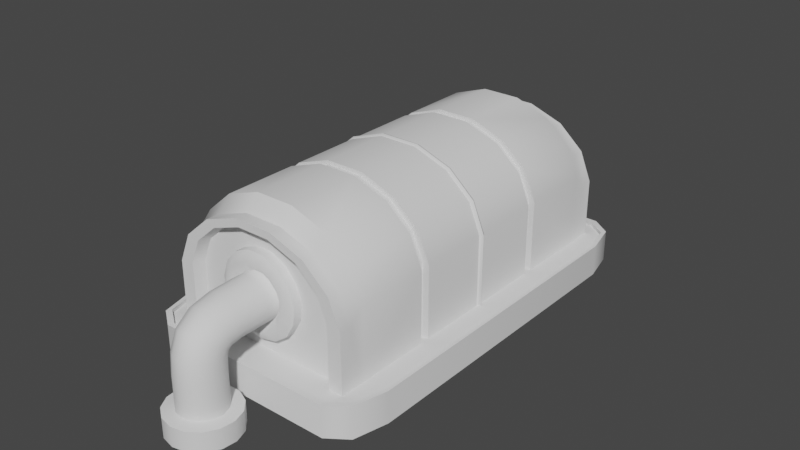 # Source: machine.blend  (saved by Blender 3.0.42; exported with 4.5.12 LTS)
import bpy
from mathutils import Matrix  # noqa: F401  (used for matrix-valued properties, if any)

bpy.ops.wm.read_factory_settings(use_empty=True)
scene = bpy.context.scene
scene.name = 'Scene'

# ---- collections
col_collection = bpy.data.collections.new('Collection'); scene.collection.children.link(col_collection)

# ---- node groups
ng_auto_smooth = bpy.data.node_groups.new('Auto Smooth', 'GeometryNodeTree')
_s = ng_auto_smooth.interface.new_socket(name='Geometry', in_out='OUTPUT', socket_type='NodeSocketGeometry')
_s = ng_auto_smooth.interface.new_socket(name='Geometry', in_out='INPUT', socket_type='NodeSocketGeometry')
_s = ng_auto_smooth.interface.new_socket(name='Angle', in_out='INPUT', socket_type='NodeSocketFloat')
_s.subtype = 'ANGLE'
_s.min_value = 0.0
_s.max_value = 3.142
ng_auto_smooth.is_modifier = True
_N = ng_auto_smooth.nodes; _L = ng_auto_smooth.links
n0 = _N.new('NodeGroupOutput'); n0.name = 'Group Output'; n0.location = (480, -100)
n1 = _N.new('NodeGroupInput'); n1.name = 'Group Input'; n1.location = (-420, -300)
n2 = _N.new('NodeGroupInput'); n2.name = 'Group Input.001'; n2.location = (-60, -100)
n3 = _N.new('GeometryNodeSetShadeSmooth'); n3.name = 'Set Shade Smooth'; n3.location = (120, -100)
n3.domain = 'EDGE'
n4 = _N.new('GeometryNodeSetShadeSmooth'); n4.name = 'Set Shade Smooth.001'; n4.location = (300, -100)
n5 = _N.new('GeometryNodeInputMeshEdgeAngle'); n5.name = 'Edge Angle'; n5.location = (-420, -220)
n6 = _N.new('GeometryNodeInputEdgeSmooth'); n6.name = 'Is Edge Smooth'; n6.location = (-60, -160)
n7 = _N.new('GeometryNodeInputShadeSmooth'); n7.name = 'Is Face Smooth'; n7.location = (-240, -340)
n8 = _N.new('FunctionNodeBooleanMath'); n8.name = 'Boolean Math'; n8.location = (-60, -220)
n9 = _N.new('FunctionNodeCompare'); n9.name = 'Compare'; n9.location = (-240, -180)
n9.operation = 'LESS_EQUAL'
_L.new(n5.outputs[0], n9.inputs[0])
_L.new(n4.outputs[0], n0.inputs[0])
_L.new(n1.outputs[1], n9.inputs[1])
_L.new(n9.outputs[0], n8.inputs[0])
_L.new(n7.outputs[0], n8.inputs[1])
_L.new(n2.outputs[0], n3.inputs[0])
_L.new(n6.outputs[0], n3.inputs[1])
_L.new(n3.outputs[0], n4.inputs[0])
_L.new(n8.outputs[0], n3.inputs[2])
n0.is_active_output = True

# ---- world
world_world = bpy.data.worlds.new('World'); scene.world = world_world
world_world.use_nodes = True; world_world.node_tree.nodes.clear()
_N = world_world.node_tree.nodes; _L = world_world.node_tree.links
n0 = _N.new('ShaderNodeOutputWorld'); n0.name = 'World Output'; n0.location = (300, 300)
n1 = _N.new('ShaderNodeBackground'); n1.name = 'Background'; n1.location = (10, 300)
n1.inputs[0].default_value = (0.05088, 0.05088, 0.05088, 1.0)
_L.new(n1.outputs[0], n0.inputs[0])
n0.is_active_output = True
world_world.color = (0.05088, 0.05088, 0.05088)
world_world.use_sun_shadow = False
world_world.sun_shadow_jitter_overblur = 0.0

# ---- meshes
me_cylinder = bpy.data.meshes.new('Cylinder')
me_cylinder.from_pydata([(0.9945, -0.1045, -1.0), (0.9945, -0.1045, 1.0), (0.866, -0.5, -1.0), (0.866, -0.5, 1.0), (0.5878, -0.809, -1.0), (0.5878, -0.809, 1.0), (0.2079, -0.9781, -1.0), (0.2079, -0.9781, 1.0), (-0.2079, -0.9781, -1.0), (-0.2079, -0.9781, 1.0), (-0.5878, -0.809, -1.0), (-0.5878, -0.809, 1.0), (-0.866, -0.5, -1.0), (-0.866, -0.5, 1.0), (-0.9945, -0.1045, -1.0), (-0.9945, -0.1045, 1.0), (-0.9945, 0.9848, 1.0), (-0.9945, 0.9848, -1.0), (0.9945, 0.9848, 1.0), (0.9945, 0.9848, -1.0), (1.023, -0.09951, 0.0), (0.8906, -0.5062, 0.0), (0.6045, -0.824, 0.0), (0.2138, -0.9979, 0.0), (-0.2138, -0.9979, 0.0), (-0.6045, -0.824, 0.0), (-0.8906, -0.5062, 0.0), (-1.023, -0.09951, 0.0), (-1.023, 1.021, 0.0), (1.023, 1.021, 0.0), (0.9945, 0.08202, -1.087), (0.866, -0.3134, -1.087), (0.5878, -0.6225, -1.087), (0.2079, -0.7916, -1.087), (-0.2079, -0.7916, -1.087), (-0.5878, -0.6225, -1.087), (-0.866, -0.3134, -1.087), (-0.9945, 0.08202, -1.087), (0.9945, 1.171, -1.087), (-0.9945, 1.171, -1.087), (0.9945, 0.08202, -1.166), (0.866, -0.3134, -1.166), (0.5878, -0.6225, -1.166), (0.2079, -0.7916, -1.166), (-0.2079, -0.7916, -1.166), (-0.5878, -0.6225, -1.166), (-0.866, -0.3134, -1.166), (-0.9945, 0.08202, -1.166), (0.9945, 1.171, -1.166), (-0.9945, 1.171, -1.166), (0.8428, 0.04684, -1.166), (0.7339, -0.2883, -1.166), (0.4981, -0.5502, -1.166), (0.1762, -0.6935, -1.166), (-0.1762, -0.6935, -1.166), (-0.4981, -0.5502, -1.166), (-0.7339, -0.2883, -1.166), (-0.8428, 0.04684, -1.166), (0.8428, 1.011, -1.166), (-0.8428, 1.011, -1.166), (0.802, 0.04766, -1.096), (0.6984, -0.2713, -1.096), (0.474, -0.5205, -1.096), (0.1677, -0.6569, -1.096), (-0.1677, -0.6569, -1.096), (-0.474, -0.5205, -1.096), (-0.6984, -0.2713, -1.096), (-0.802, 0.04766, -1.096), (0.802, 0.9782, -1.096), (-0.802, 0.9782, -1.096), (0.9945, 0.08202, 1.087), (0.866, -0.3134, 1.087), (0.5878, -0.6225, 1.087), (0.2079, -0.7916, 1.087), (-0.2079, -0.7916, 1.087), (-0.5878, -0.6225, 1.087), (-0.866, -0.3134, 1.087), (-0.9945, 0.08202, 1.087), (0.9945, 1.171, 1.087), (-0.9945, 1.171, 1.087), (0.9945, -0.1045, -0.4692), (0.9945, -0.1045, -0.5308), (0.866, -0.5, -0.4692), (0.866, -0.5, -0.5308), (0.5878, -0.809, -0.4692), (0.5878, -0.809, -0.5308), (0.2079, -0.9781, -0.4692), (0.2079, -0.9781, -0.5308), (-0.2079, -0.9781, -0.4692), (-0.2079, -0.9781, -0.5308), (-0.5878, -0.809, -0.4692), (-0.5878, -0.809, -0.5308), (-0.866, -0.5, -0.4692), (-0.866, -0.5, -0.5308), (-0.9945, -0.1045, -0.4692), (-0.9945, -0.1045, -0.5308), (-0.9945, 0.9848, -0.4692), (-0.9945, 0.9848, -0.5308), (0.9945, 0.9848, -0.4692), (0.9945, 0.9848, -0.5308), (0.9215, -0.1175, -0.4714), (0.9215, -0.1175, -0.5286), (0.8025, -0.484, -0.4714), (0.8025, -0.484, -0.5286), (0.5446, -0.7703, -0.4714), (0.5446, -0.7703, -0.5286), (0.1927, -0.927, -0.4714), (0.1927, -0.927, -0.5286), (-0.1927, -0.927, -0.4714), (-0.1927, -0.927, -0.5286), (-0.5446, -0.7703, -0.4714), (-0.5446, -0.7703, -0.5286), (-0.8025, -0.484, -0.4714), (-0.8025, -0.484, -0.5286), (-0.9215, -0.1175, -0.4714), (-0.9215, -0.1175, -0.5286), (-0.9215, 0.8919, -0.4714), (-0.9215, 0.8919, -0.5286), (0.9215, 0.8919, -0.4714), (0.9215, 0.8919, -0.5286), (0.9945, 0.08202, 1.166), (0.866, -0.3134, 1.166), (0.5878, -0.6225, 1.166), (0.2079, -0.7916, 1.166), (-0.2079, -0.7916, 1.166), (-0.5878, -0.6225, 1.166), (-0.866, -0.3134, 1.166), (-0.9945, 0.08202, 1.166), (0.9945, 1.171, 1.166), (-0.9945, 1.171, 1.166), (0.8428, 0.04684, 1.166), (0.7339, -0.2883, 1.166), (0.4981, -0.5502, 1.166), (0.1762, -0.6935, 1.166), (-0.1762, -0.6935, 1.166), (-0.4981, -0.5502, 1.166), (-0.7339, -0.2883, 1.166), (-0.8428, 0.04684, 1.166), (0.8428, 1.011, 1.166), (-0.8428, 1.011, 1.166), (0.802, 0.04766, 1.096), (0.6984, -0.2713, 1.096), (0.474, -0.5205, 1.096), (0.1677, -0.6569, 1.096), (-0.1677, -0.6569, 1.096), (-0.474, -0.5205, 1.096), (-0.6984, -0.2713, 1.096), (-0.802, 0.04766, 1.096), (0.802, 0.9782, 1.096), (-0.802, 0.9782, 1.096), (0.9945, -0.1045, 0.4692), (0.9945, -0.1045, 0.5308), (0.866, -0.5, 0.4692), (0.866, -0.5, 0.5308), (0.5878, -0.809, 0.4692), (0.5878, -0.809, 0.5308), (0.2079, -0.9781, 0.4692), (0.2079, -0.9781, 0.5308), (-0.2079, -0.9781, 0.4692), (-0.2079, -0.9781, 0.5308), (-0.5878, -0.809, 0.4692), (-0.5878, -0.809, 0.5308), (-0.866, -0.5, 0.4692), (-0.866, -0.5, 0.5308), (-0.9945, -0.1045, 0.4692), (-0.9945, -0.1045, 0.5308), (-0.9945, 0.9848, 0.4692), (-0.9945, 0.9848, 0.5308), (0.9945, 0.9848, 0.4692), (0.9945, 0.9848, 0.5308), (0.9215, -0.1175, 0.4714), (0.9215, -0.1175, 0.5286), (0.8025, -0.484, 0.4714), (0.8025, -0.484, 0.5286), (0.5446, -0.7703, 0.4714), (0.5446, -0.7703, 0.5286), (0.1927, -0.927, 0.4714), (0.1927, -0.927, 0.5286), (-0.1927, -0.927, 0.4714), (-0.1927, -0.927, 0.5286), (0.9945, -0.1045, -0.01852), (0.866, -0.5, -0.01852), (0.5878, -0.809, -0.01852), (0.2079, -0.9781, -0.01852), (-0.2079, -0.9781, -0.01852), (-0.5878, -0.809, -0.01852), (-0.866, -0.5, -0.01852), (-0.9945, -0.1045, -0.01852), (-0.9945, 0.9848, -0.01852), (0.9945, 0.9848, -0.01852), (-0.5446, -0.7703, 0.4714), (-0.5446, -0.7703, 0.5286), (-0.8025, -0.484, 0.4714), (-0.8025, -0.484, 0.5286), (-0.9215, -0.1175, 0.4714), (-0.9215, -0.1175, 0.5286), (-0.9215, 0.8919, 0.4714), (-0.9215, 0.8919, 0.5286), (0.9215, 0.8919, 0.4714), (0.9215, 0.8919, 0.5286), (0.9945, -0.1045, 0.01852), (0.866, -0.5, 0.01852), (0.5878, -0.809, 0.01852), (0.2079, -0.9781, 0.01852), (-0.2079, -0.9781, 0.01852), (-0.5878, -0.809, 0.01852), (-0.866, -0.5, 0.01852), (-0.9945, -0.1045, 0.01852), (-0.9945, 0.9848, 0.01852), (0.9945, 0.9848, 0.01852), (1.013, -0.1012, -0.009302), (0.8823, -0.5041, -0.009302), (0.5988, -0.8189, -0.009302), (0.2118, -0.9912, -0.009302), (-0.2118, -0.9912, -0.009302), (-0.5988, -0.8189, -0.009302), (-0.8823, -0.5041, -0.009302), (-1.013, -0.1012, -0.009302), (-1.013, 1.009, -0.009302), (1.013, 1.009, -0.009302), (1.013, -0.1012, 0.009302), (0.8823, -0.5041, 0.009302), (0.5988, -0.8189, 0.009302), (0.2118, -0.9912, 0.009302), (-0.2118, -0.9912, 0.009302), (-0.5988, -0.8189, 0.009302), (-0.8823, -0.5041, 0.009302), (-1.013, -0.1012, 0.009302), (-1.013, 1.009, 0.009302), (1.013, 1.009, 0.009302), (1.008, -0.1022, 0.01396), (0.8775, -0.5029, 0.01396), (0.5956, -0.816, 0.01396), (0.2107, -0.9874, 0.01396), (-0.2107, -0.9874, 0.01396), (-0.5956, -0.816, 0.01396), (-0.8775, -0.5029, 0.01396), (-1.008, -0.1022, 0.01396), (-1.008, 1.002, 0.01396), (1.008, 1.002, 0.01396), (1.008, -0.1022, -0.01396), (0.8775, -0.5029, -0.01396), (0.5956, -0.816, -0.01396), (0.2107, -0.9874, -0.01396), (-0.2107, -0.9874, -0.01396), (-0.5956, -0.816, -0.01396), (-0.8775, -0.5029, -0.01396), (-1.008, -0.1022, -0.01396), (-1.008, 1.002, -0.01396), (1.008, 1.002, -0.01396)], [], [(160, 162, 206, 205), (162, 164, 207, 206), (153, 173, 171, 151), (154, 174, 176, 156), (204, 205, 235, 234), (73, 123, 124, 74), (18, 78, 70, 1), (81, 0, 19, 99), (226, 227, 27, 26), (159, 179, 177, 157), (12, 14, 37, 36), (19, 0, 30, 38), (8, 10, 35, 34), (4, 6, 33, 32), (218, 28, 29, 219), (217, 27, 28, 218), (216, 26, 27, 217), (215, 25, 26, 216), (214, 24, 25, 215), (213, 23, 24, 214), (212, 22, 23, 213), (211, 21, 22, 212), (210, 20, 21, 211), (231, 232, 222, 221), (152, 154, 202, 201), (154, 156, 203, 202), (223, 224, 24, 23), (31, 32, 42, 41), (34, 35, 45, 44), (38, 30, 40, 48), (30, 31, 41, 40), (2, 4, 32, 31), (14, 17, 39, 37), (6, 8, 34, 33), (17, 19, 38, 39), (10, 12, 36, 35), (0, 2, 31, 30), (49, 48, 58, 59), (42, 43, 53, 52), (45, 46, 56, 55), (47, 49, 59, 57), (37, 39, 49, 47), (35, 36, 46, 45), (32, 33, 43, 42), (39, 38, 48, 49), (36, 37, 47, 46), (33, 34, 44, 43), (56, 57, 67, 66), (59, 58, 68, 69), (52, 53, 63, 62), (55, 56, 66, 65), (46, 47, 57, 56), (43, 44, 54, 53), (40, 41, 51, 50), (48, 40, 50, 58), (44, 45, 55, 54), (41, 42, 52, 51), (60, 67, 69, 68), (60, 61, 66, 67), (61, 62, 65, 66), (62, 63, 64, 65), (53, 54, 64, 63), (50, 51, 61, 60), (58, 50, 60, 68), (54, 55, 65, 64), (51, 52, 62, 61), (57, 59, 69, 67), (156, 158, 204, 203), (3, 71, 72, 5), (74, 124, 125, 75), (5, 72, 73, 7), (208, 209, 239, 238), (158, 160, 205, 204), (200, 201, 231, 230), (227, 228, 28, 27), (222, 223, 23, 22), (235, 236, 226, 225), (122, 132, 133, 123), (70, 120, 121, 71), (1, 70, 71, 3), (151, 169, 18, 1), (71, 121, 122, 72), (228, 229, 29, 28), (164, 166, 208, 207), (13, 76, 77, 15), (11, 75, 76, 13), (131, 141, 142, 132), (220, 221, 21, 20), (123, 133, 134, 124), (75, 125, 126, 76), (157, 177, 175, 155), (78, 128, 120, 70), (230, 239, 209, 200), (150, 152, 201, 200), (124, 134, 135, 125), (76, 126, 127, 77), (225, 226, 26, 25), (15, 77, 79, 16), (221, 222, 22, 21), (168, 198, 170, 150), (169, 199, 197, 167), (224, 225, 25, 24), (9, 74, 75, 11), (132, 142, 143, 133), (1, 3, 153, 151), (77, 127, 129, 79), (125, 135, 136, 126), (0, 81, 83, 2), (87, 85, 105, 107), (2, 83, 85, 4), (90, 92, 112, 110), (4, 85, 87, 6), (98, 80, 100, 118), (6, 87, 89, 8), (82, 84, 104, 102), (8, 89, 91, 10), (93, 91, 111, 113), (10, 91, 93, 12), (96, 98, 118, 116), (12, 93, 95, 14), (85, 83, 103, 105), (14, 95, 97, 17), (88, 90, 110, 108), (17, 97, 99, 19), (99, 97, 117, 119), (180, 80, 98, 189), (80, 82, 102, 100), (101, 100, 102, 103), (103, 102, 104, 105), (105, 104, 106, 107), (107, 106, 108, 109), (109, 108, 110, 111), (111, 110, 112, 113), (113, 112, 114, 115), (115, 114, 116, 117), (117, 116, 118, 119), (100, 101, 119, 118), (81, 99, 119, 101), (95, 93, 113, 115), (84, 86, 106, 104), (92, 94, 114, 112), (89, 87, 107, 109), (97, 95, 115, 117), (86, 88, 108, 106), (83, 81, 101, 103), (94, 96, 116, 114), (91, 89, 109, 111), (7, 73, 74, 9), (140, 148, 149, 147), (127, 137, 139, 129), (165, 195, 193, 163), (129, 139, 138, 128), (164, 194, 196, 166), (16, 79, 78, 18), (206, 207, 237, 236), (121, 131, 132, 122), (142, 145, 144, 143), (126, 136, 137, 127), (166, 168, 209, 208), (135, 145, 146, 136), (128, 138, 130, 120), (136, 146, 147, 137), (20, 29, 229, 220), (72, 122, 123, 73), (13, 15, 165, 163), (156, 176, 178, 158), (202, 203, 233, 232), (120, 130, 131, 121), (79, 129, 128, 78), (152, 172, 174, 154), (158, 178, 190, 160), (179, 191, 190, 178), (160, 190, 192, 162), (16, 18, 169, 167), (130, 140, 141, 131), (5, 7, 157, 155), (134, 144, 145, 135), (137, 147, 149, 139), (133, 143, 144, 134), (237, 238, 228, 227), (162, 192, 194, 164), (140, 147, 146, 141), (191, 193, 192, 190), (233, 234, 224, 223), (139, 149, 148, 138), (167, 197, 195, 165), (141, 146, 145, 142), (7, 9, 159, 157), (155, 175, 173, 153), (173, 175, 174, 172), (193, 195, 194, 192), (15, 16, 167, 165), (11, 13, 163, 161), (161, 191, 179, 159), (197, 199, 198, 196), (9, 11, 161, 159), (150, 170, 172, 152), (220, 229, 239, 230), (170, 198, 199, 171), (163, 193, 191, 161), (200, 209, 168, 150), (175, 177, 176, 174), (171, 173, 172, 170), (3, 5, 155, 153), (195, 197, 196, 194), (177, 179, 178, 176), (166, 196, 198, 168), (240, 180, 189, 249), (80, 180, 181, 82), (82, 181, 182, 84), (84, 182, 183, 86), (86, 183, 184, 88), (88, 184, 185, 90), (90, 185, 186, 92), (92, 186, 187, 94), (94, 187, 188, 96), (96, 188, 189, 98), (20, 210, 219, 29), (240, 210, 211, 241), (241, 211, 212, 242), (242, 212, 213, 243), (243, 213, 214, 244), (244, 214, 215, 245), (245, 215, 216, 246), (246, 216, 217, 247), (247, 217, 218, 248), (248, 218, 219, 249), (238, 239, 229, 228), (230, 231, 221, 220), (234, 235, 225, 224), (203, 204, 234, 233), (205, 206, 236, 235), (151, 171, 199, 169), (138, 148, 140, 130), (207, 208, 238, 237), (232, 233, 223, 222), (201, 202, 232, 231), (236, 237, 227, 226), (188, 248, 249, 189), (187, 247, 248, 188), (186, 246, 247, 187), (185, 245, 246, 186), (184, 244, 245, 185), (183, 243, 244, 184), (182, 242, 243, 183), (181, 241, 242, 182), (180, 240, 241, 181), (210, 240, 249, 219)])
me_cylinder.polygons.foreach_set('use_smooth', [True] * 248)
_uv = me_cylinder.uv_layers.new(name='UVMap')
_uv.uv.foreach_set('vector', [-0.4912, 1.041, -0.06211, 1.041, -0.06211, 0.4155, -0.4912, 0.4155, -0.06211, 1.041, 0.4871, 1.041, 0.4871, 0.4155, -0.06211, 0.4155, 1.524, 0.006456, 1.436, 0.02874, 1.601, 0.5376, 1.702, 0.5556, 1.137, -0.4227, 1.078, -0.3689, 0.5888, -0.5865, 0.61, -0.6575, 0.03253, -0.6575, -0.495, -0.4227, -0.5058, -0.4324, 0.0287, -0.6704, 0.61, 1.9, 0.61, 2.008, 0.03253, 2.008, 0.03253, 1.9, 2.0, 1.778, 2.259, 1.9, 0.7461, 1.9, 0.4871, 1.778, 0.4871, -0.3473, 0.4871, -0.9988, 2.0, -0.9988, 2.0, -0.3473, -0.06781, 0.4027, 0.4917, 0.4027, 0.494, 0.3898, -0.07073, 0.3898, 0.03253, -0.6575, 0.05372, -0.5865, 0.5888, -0.5865, 0.61, -0.6575, -0.06211, -0.9988, 0.4871, -0.9988, 0.7461, -1.12, 0.1969, -1.12, 2.0, -0.9988, 0.4871, -0.9988, 0.7461, -1.12, 2.259, -1.12, 0.03253, -0.6575, -0.495, -0.4227, -0.495, -0.1636, 0.03253, -0.3985, 1.137, -0.4227, 0.61, -0.6575, 0.61, -0.3985, 1.137, -0.1636, -1.086, 2.101, -1.099, 2.118, 1.741, 2.118, 1.728, 2.101, -1.086, 0.5602, -1.099, 0.5626, -1.099, 2.118, -1.086, 2.101, -0.06781, 0.3769, -0.07073, 0.3898, 0.494, 0.3898, 0.4917, 0.3769, -0.5103, -0.4364, -0.5182, -0.4435, -0.9155, -0.002166, -0.9039, 0.0007507, 0.02711, 0.3769, 0.02433, 0.3898, -0.5182, 0.3898, -0.5103, 0.3769, 0.6154, 0.3769, 0.6182, 0.3898, 0.02433, 0.3898, 0.02711, 0.3769, 1.153, 0.3769, 1.161, 0.3898, 0.6182, 0.3898, 0.6154, 0.3769, 1.546, 0.0007504, 1.558, -0.002166, 1.161, -0.4435, 1.153, -0.4364, 0.4917, 0.3769, 0.494, 0.3898, -0.07073, 0.3898, -0.06781, 0.3769, 1.54, 0.002425, 1.148, -0.4324, 1.153, -0.4364, 1.546, 0.0007504, -0.06211, 1.041, -0.4912, 1.041, -0.4912, 0.4155, -0.06211, 0.4155, 1.137, 1.041, 0.61, 1.041, 0.61, 0.4155, 1.137, 0.4155, 0.6154, 0.4027, 0.02711, 0.4027, 0.02433, 0.3898, 0.6182, 0.3898, 0.1969, -1.12, -0.2322, -1.12, -0.2322, -1.229, 0.1969, -1.229, 0.03253, -1.12, -0.495, -1.12, -0.495, -1.229, 0.03253, -1.229, 2.259, -1.12, 0.7461, -1.12, 0.7461, -1.229, 2.259, -1.229, 0.7461, -1.12, 0.1969, -1.12, 0.1969, -1.229, 0.7461, -1.229, 1.524, 0.006456, 1.137, -0.4227, 1.137, -0.1636, 1.524, 0.2655, 0.4871, -0.9988, 2.0, -0.9988, 2.259, -1.12, 0.7461, -1.12, 0.61, -0.6575, 0.03253, -0.6575, 0.03253, -0.3985, 0.61, -0.3985, -1.06, 2.068, 1.702, 2.068, 1.702, 2.327, -1.06, 2.327, -0.495, -0.4227, -0.8813, 0.006456, -0.8813, 0.2655, -0.495, -0.1636, 0.4871, -0.9988, -0.06211, -0.9988, 0.1969, -1.12, 0.7461, -1.12, -1.06, 2.327, 1.702, 2.327, 1.492, 2.105, -0.8491, 2.105, 1.137, -0.1636, 0.61, -0.3985, 0.5659, -0.2622, 1.013, -0.0632, -0.495, -0.1636, -0.8813, 0.2655, -0.6979, 0.3004, -0.3704, -0.0632, -1.06, 0.8147, -1.06, 2.327, -0.8491, 2.105, -0.8491, 0.7658, 0.7461, -1.12, 2.259, -1.12, 2.259, -1.229, 0.7461, -1.229, -0.2322, -1.12, 0.1969, -1.12, 0.1969, -1.229, -0.2322, -1.229, 1.137, -1.12, 0.61, -1.12, 0.61, -1.229, 1.137, -1.229, -1.06, -1.12, 1.702, -1.12, 1.702, -1.229, -1.06, -1.229, 0.1969, -1.12, 0.7461, -1.12, 0.7461, -1.229, 0.1969, -1.229, 0.61, -1.12, 0.03253, -1.12, 0.03253, -1.229, 0.61, -1.229, 0.2319, -1.229, 0.6973, -1.229, 0.6984, -1.132, 0.2555, -1.132, -0.8491, -1.229, 1.492, -1.229, 1.435, -1.132, -0.7925, -1.132, 1.013, -1.229, 0.5659, -1.229, 0.5541, -1.132, 0.9795, -1.132, -0.1318, -1.229, 0.2319, -1.229, 0.2555, -1.132, -0.09054, -1.132, -0.8813, 0.2655, -1.06, 0.8147, -0.8491, 0.7658, -0.6979, 0.3004, 0.61, -0.3985, 0.03253, -0.3985, 0.07658, -0.2622, 0.5659, -0.2622, 1.702, 0.8147, 1.524, 0.2655, 1.34, 0.3004, 1.492, 0.7658, 1.702, 2.327, 1.702, 0.8147, 1.492, 0.7658, 1.492, 2.105, 0.03253, -0.3985, -0.495, -0.1636, -0.3704, -0.0632, 0.07658, -0.2622, 1.524, 0.2655, 1.137, -0.1636, 1.013, -0.0632, 1.34, 0.3004, 1.435, 0.767, -0.7925, 0.767, -0.7925, 2.059, 1.435, 2.059, 1.435, 0.767, 1.291, 0.3241, -0.6486, 0.3241, -0.7925, 0.767, 1.291, 0.3241, 0.9795, -0.02197, -0.337, -0.02197, -0.6486, 0.3241, 0.9795, -0.02197, 0.5541, -0.2114, 0.08841, -0.2114, -0.337, -0.02197, 0.5659, -1.229, 0.07658, -1.229, 0.08841, -1.132, 0.5541, -1.132, 0.6973, -1.229, 0.2319, -1.229, 0.2555, -1.132, 0.6984, -1.132, 2.036, -1.229, 0.6973, -1.229, 0.6984, -1.132, 1.991, -1.132, 0.07658, -1.229, -0.3704, -1.229, -0.337, -1.132, 0.08841, -1.132, 0.2319, -1.229, -0.1318, -1.229, -0.09054, -1.132, 0.2555, -1.132, 0.6973, -1.229, 2.036, -1.229, 1.991, -1.132, 0.6984, -1.132, 0.61, 1.041, 0.03253, 1.041, 0.03253, 0.4155, 0.61, 0.4155, 1.524, 0.006456, 1.524, 0.2655, 1.137, -0.1636, 1.137, -0.4227, 0.03253, 1.9, 0.03253, 2.008, -0.495, 2.008, -0.495, 1.9, 1.137, -0.4227, 1.137, -0.1636, 0.61, -0.3985, 0.61, -0.6575, -1.06, 2.068, 1.702, 2.068, 1.721, 2.092, -1.078, 2.092, 0.03253, 1.041, -0.495, 1.041, -0.495, 0.4155, 0.03253, 0.4155, 1.702, 0.5556, 1.524, 0.006456, 1.54, 0.002425, 1.721, 0.5589, -1.086, 0.5602, -1.086, 2.101, -1.099, 2.118, -1.099, 0.5626, 1.153, 0.4027, 0.6154, 0.4027, 0.6182, 0.3898, 1.161, 0.3898, -0.5058, -0.4324, -0.8973, 0.002425, -0.9039, 0.0007507, -0.5103, -0.4364, 1.137, -0.1636, 1.013, -0.0632, 0.5659, -0.2622, 0.61, -0.3985, 0.7461, 1.9, 0.7461, 2.008, 0.1969, 2.008, 0.1969, 1.9, 0.4871, 1.778, 0.7461, 1.9, 0.1969, 1.9, -0.06211, 1.778, 0.4871, 1.127, 2.0, 1.127, 2.0, 1.778, 0.4871, 1.778, 0.1969, 1.9, 0.1969, 2.008, -0.2322, 2.008, -0.2322, 1.9, -1.086, 2.101, 1.728, 2.101, 1.741, 2.118, -1.099, 2.118, 0.4871, 1.041, 2.0, 1.041, 2.0, 0.4155, 0.4871, 0.4155, -0.06211, 1.778, 0.1969, 1.9, 0.7461, 1.9, 0.4871, 1.778, -0.495, -0.4227, -0.495, -0.1636, -0.8813, 0.2655, -0.8813, 0.006456, 0.2319, 2.008, 0.2555, 1.912, -0.09054, 1.912, -0.1318, 2.008, 0.4917, 0.4027, -0.06781, 0.4027, -0.07073, 0.3898, 0.494, 0.3898, 0.61, -0.3985, 0.5659, -0.2622, 0.07658, -0.2622, 0.03253, -0.3985, -0.2322, 1.9, -0.2322, 2.008, 0.1969, 2.008, 0.1969, 1.9, 0.61, -0.6575, 0.5888, -0.5865, 1.078, -0.3689, 1.137, -0.4227, 2.259, 1.9, 2.259, 2.008, 0.7461, 2.008, 0.7461, 1.9, 1.721, 0.5589, 1.721, 2.092, 1.702, 2.068, 1.702, 0.5556, 0.4871, 1.041, -0.06211, 1.041, -0.06211, 0.4155, 0.4871, 0.4155, 0.03253, -0.3985, 0.07658, -0.2622, -0.3704, -0.0632, -0.495, -0.1636, 0.1969, 1.9, 0.1969, 2.008, 0.7461, 2.008, 0.7461, 1.9, -0.5103, -0.4364, -0.9039, 0.0007507, -0.9155, -0.002166, -0.5182, -0.4435, 0.4871, 1.778, 0.7461, 1.9, 2.259, 1.9, 2.0, 1.778, 1.546, 0.0007504, 1.153, -0.4364, 1.161, -0.4435, 1.558, -0.002166, 1.702, 2.068, 1.601, 1.939, 1.601, 0.5376, 1.702, 0.5556, 1.702, 2.068, 1.601, 1.939, -0.9584, 1.939, -1.06, 2.068, 0.02711, 0.4027, -0.5103, 0.4027, -0.5182, 0.3898, 0.02433, 0.3898, 0.03253, -0.6575, 0.03253, -0.3985, -0.495, -0.1636, -0.495, -0.4227, 1.013, 2.008, 0.9795, 1.912, 0.5541, 1.912, 0.5659, 2.008, 0.4871, 1.778, -0.06211, 1.778, -0.06211, 1.127, 0.4871, 1.127, 0.7461, 1.9, 0.7461, 2.008, 2.259, 2.008, 2.259, 1.9, -0.495, -0.1636, -0.3704, -0.0632, -0.6979, 0.3004, -0.8813, 0.2655, 0.4871, -0.9988, 0.4871, -0.3473, -0.06211, -0.3473, -0.06211, -0.9988, 0.61, -0.6575, 1.137, -0.4227, 1.078, -0.3689, 0.5888, -0.5865, -0.06211, -0.9988, -0.06211, -0.3473, -0.4912, -0.3473, -0.4912, -0.9988, -0.495, -0.4227, -0.8813, 0.006456, -0.7931, 0.02874, -0.4351, -0.3689, 1.137, -0.9988, 1.137, -0.3473, 0.61, -0.3473, 0.61, -0.9988, 1.702, 2.068, 1.702, 0.5556, 1.601, 0.5376, 1.601, 1.939, 0.61, -0.9988, 0.61, -0.3473, 0.03253, -0.3473, 0.03253, -0.9988, 1.524, 0.006456, 1.137, -0.4227, 1.078, -0.3689, 1.436, 0.02874, 0.03253, -0.9988, 0.03253, -0.3473, -0.495, -0.3473, -0.495, -0.9988, -0.8813, 0.006456, -0.495, -0.4227, -0.4351, -0.3689, -0.7931, 0.02874, -0.4912, -0.9988, -0.4912, -0.3473, -0.06211, -0.3473, -0.06211, -0.9988, -1.06, 2.068, 1.702, 2.068, 1.601, 1.939, -0.9584, 1.939, -0.06211, -0.9988, -0.06211, -0.3473, 0.4871, -0.3473, 0.4871, -0.9988, 1.137, -0.4227, 1.524, 0.006456, 1.436, 0.02874, 1.078, -0.3689, 0.4871, -0.9988, 0.4871, -0.3473, 2.0, -0.3473, 2.0, -0.9988, 0.03253, -0.6575, -0.495, -0.4227, -0.4351, -0.3689, 0.05372, -0.5865, -1.06, -0.9988, -1.06, -0.3473, 1.702, -0.3473, 1.702, -0.9988, 1.702, 2.068, -1.06, 2.068, -0.9584, 1.939, 1.601, 1.939, 0.4871, 0.3641, 0.4871, -0.2617, 2.0, -0.2617, 2.0, 0.3641, 1.702, 0.5556, 1.524, 0.006456, 1.436, 0.02874, 1.601, 0.5376, 0.469, -0.3442, 0.469, -0.2649, -0.03982, -0.2649, -0.03982, -0.3442, -0.03982, -0.3442, -0.03982, -0.2649, -0.4374, -0.2649, -0.4374, -0.3442, 1.078, -0.3442, 1.078, -0.2649, 0.5888, -0.2649, 0.5888, -0.3442, 0.5888, -0.3442, 0.5888, -0.2649, 0.05372, -0.2649, 0.05372, -0.3442, 0.05372, -0.3442, 0.05372, -0.2649, -0.4351, -0.2649, -0.4351, -0.3442, -0.4374, -0.3442, -0.4374, -0.2649, -0.03982, -0.2649, -0.03982, -0.3442, -0.03982, -0.3442, -0.03982, -0.2649, 0.469, -0.2649, 0.469, -0.3442, 0.469, -0.3442, 0.469, -0.2649, 1.871, -0.2649, 1.871, -0.3442, -0.9584, -0.3442, -0.9584, -0.2649, 1.601, -0.2649, 1.601, -0.3442, 0.469, -0.2649, 0.469, -0.3442, 1.871, -0.3442, 1.871, -0.2649, 1.702, 0.5556, 1.702, 2.068, 1.601, 1.939, 1.601, 0.5376, -1.06, 0.5556, -0.8813, 0.006456, -0.7931, 0.02874, -0.9584, 0.5376, 1.137, -0.4227, 0.61, -0.6575, 0.5888, -0.5865, 1.078, -0.3689, -0.8813, 0.006456, -1.06, 0.5556, -0.9584, 0.5376, -0.7931, 0.02874, 0.03253, -0.6575, 0.61, -0.6575, 0.5888, -0.5865, 0.05372, -0.5865, -1.06, 2.068, -1.06, 0.5556, -0.9584, 0.5376, -0.9584, 1.939, 0.61, -0.6575, 0.03253, -0.6575, 0.05372, -0.5865, 0.5888, -0.5865, 1.524, 0.006456, 1.702, 0.5556, 1.601, 0.5376, 1.436, 0.02874, -1.06, 0.5556, -1.06, 2.068, -0.9584, 1.939, -0.9584, 0.5376, -0.495, -0.4227, 0.03253, -0.6575, 0.05372, -0.5865, -0.4351, -0.3689, 0.61, -0.6575, 0.61, -0.3985, 0.03253, -0.3985, 0.03253, -0.6575, 1.435, 0.767, 1.435, 2.059, -0.7925, 2.059, -0.7925, 0.767, -1.06, 0.8147, -0.8491, 0.7658, -0.8491, 2.105, -1.06, 2.327, -1.06, 0.5556, -0.9584, 0.5376, -0.7931, 0.02874, -0.8813, 0.006456, -1.06, 2.327, -0.8491, 2.105, 1.492, 2.105, 1.702, 2.327, -1.06, 0.5556, -0.9584, 0.5376, -0.9584, 1.939, -1.06, 2.068, -1.06, 2.068, -1.06, 2.327, 1.702, 2.327, 1.702, 2.068, -0.8813, 0.006456, -1.06, 0.5556, -1.078, 0.5589, -0.8973, 0.002425, 1.524, 0.2655, 1.34, 0.3004, 1.013, -0.0632, 1.137, -0.1636, 0.9795, -0.02197, -0.337, -0.02197, 0.08841, -0.2114, 0.5541, -0.2114, -0.8813, 0.2655, -0.6979, 0.3004, -0.8491, 0.7658, -1.06, 0.8147, -1.06, 1.041, 1.702, 1.041, 1.702, 0.4155, -1.06, 0.4155, -0.1318, 2.008, -0.09054, 1.912, 0.2555, 1.912, 0.2319, 2.008, 1.702, 2.327, 1.492, 2.105, 1.492, 0.7658, 1.702, 0.8147, 0.2319, 2.008, 0.2555, 1.912, 0.6984, 1.912, 0.6973, 2.008, 1.741, 0.5626, 1.741, 2.118, 1.728, 2.101, 1.728, 0.5602, 1.137, 1.9, 1.137, 2.008, 0.61, 2.008, 0.61, 1.9, -0.06211, 1.778, 0.4871, 1.778, 0.4871, 1.127, -0.06211, 1.127, 0.61, -0.6575, 0.5888, -0.5865, 0.05372, -0.5865, 0.03253, -0.6575, 1.137, -0.4227, 0.61, -0.6575, 0.6138, -0.6704, 1.148, -0.4324, 1.702, 0.8147, 1.492, 0.7658, 1.34, 0.3004, 1.524, 0.2655, -1.06, 1.9, -1.06, 2.008, 1.702, 2.008, 1.702, 1.9, 1.524, 0.006456, 1.436, 0.02874, 1.078, -0.3689, 1.137, -0.4227, 0.03253, -0.6575, 0.05372, -0.5865, -0.4351, -0.3689, -0.495, -0.4227, 0.05372, 1.124, -0.4351, 1.124, -0.4351, 1.044, 0.05372, 1.044, -0.495, -0.4227, -0.4351, -0.3689, -0.7931, 0.02874, -0.8813, 0.006456, -1.06, 1.778, 1.702, 1.778, 1.702, 1.127, -1.06, 1.127, 0.6973, 2.008, 0.6984, 1.912, 0.2555, 1.912, 0.2319, 2.008, 1.137, 1.778, 0.61, 1.778, 0.61, 1.127, 1.137, 1.127, 0.07658, 2.008, 0.08841, 1.912, -0.337, 1.912, -0.3704, 2.008, 0.6973, 2.008, 0.6984, 1.912, 1.991, 1.912, 2.036, 2.008, 0.5659, 2.008, 0.5541, 1.912, 0.08841, 1.912, 0.07658, 2.008, -1.078, 0.5589, -1.078, 2.092, -1.086, 2.101, -1.086, 0.5602, -0.8813, 0.006456, -0.7931, 0.02874, -0.9584, 0.5376, -1.06, 0.5556, 1.435, 0.767, -0.7925, 0.767, -0.6486, 0.3241, 1.291, 0.3241, -0.4374, 1.124, -0.03982, 1.124, -0.03982, 1.044, -0.4374, 1.044, 0.6138, 0.4092, 0.0287, 0.4092, 0.02711, 0.4027, 0.6154, 0.4027, -0.8491, 2.008, -0.7925, 1.912, 1.435, 1.912, 1.492, 2.008, -1.06, 2.068, -0.9584, 1.939, -0.9584, 0.5376, -1.06, 0.5556, 1.291, 0.3241, -0.6486, 0.3241, -0.337, -0.02197, 0.9795, -0.02197, 0.61, 1.778, 0.03253, 1.778, 0.03253, 1.127, 0.61, 1.127, 1.137, -0.4227, 1.078, -0.3689, 1.436, 0.02874, 1.524, 0.006456, -0.03982, 1.124, -0.4374, 1.124, -0.4374, 1.044, -0.03982, 1.044, -0.03982, 1.124, 0.469, 1.124, 0.469, 1.044, -0.03982, 1.044, 0.4871, 1.778, 2.0, 1.778, 2.0, 1.127, 0.4871, 1.127, -0.4912, 1.778, -0.06211, 1.778, -0.06211, 1.127, -0.4912, 1.127, -0.495, -0.4227, -0.4351, -0.3689, 0.05372, -0.5865, 0.03253, -0.6575, -0.9584, 1.124, 1.601, 1.124, 1.601, 1.044, -0.9584, 1.044, 0.03253, 1.778, -0.495, 1.778, -0.495, 1.127, 0.03253, 1.127, 1.702, 0.5556, 1.601, 0.5376, 1.436, 0.02874, 1.524, 0.006456, 1.728, 0.5602, 1.728, 2.101, 1.721, 2.092, 1.721, 0.5589, 0.469, 1.044, 1.871, 1.044, 1.871, 1.124, 0.469, 1.124, -0.8813, 0.006456, -0.7931, 0.02874, -0.4351, -0.3689, -0.495, -0.4227, 0.4871, 0.4155, 2.0, 0.4155, 2.0, 1.041, 0.4871, 1.041, 1.078, 1.124, 0.5888, 1.124, 0.5888, 1.044, 1.078, 1.044, 0.469, 1.124, -0.03982, 1.124, -0.03982, 1.044, 0.469, 1.044, -0.06211, 1.778, -0.4912, 1.778, -0.4912, 1.127, -0.06211, 1.127, 0.469, 1.124, 1.871, 1.124, 1.871, 1.044, 0.469, 1.044, 0.5888, 1.124, 0.05372, 1.124, 0.05372, 1.044, 0.5888, 1.044, -1.06, 2.068, -0.9584, 1.939, 1.601, 1.939, 1.702, 2.068, 1.721, 0.5589, 1.702, 0.5556, 1.702, 2.068, 1.721, 2.092, 0.4871, -0.2617, 0.4871, 0.3641, -0.06211, 0.3641, -0.06211, -0.2617, -0.06211, -0.2617, -0.06211, 0.3641, -0.4912, 0.3641, -0.4912, -0.2617, 1.137, -0.2617, 1.137, 0.3641, 0.61, 0.3641, 0.61, -0.2617, 0.61, -0.2617, 0.61, 0.3641, 0.03253, 0.3641, 0.03253, -0.2617, 0.03253, -0.2617, 0.03253, 0.3641, -0.495, 0.3641, -0.495, -0.2617, -0.4912, -0.2617, -0.4912, 0.3641, -0.06211, 0.3641, -0.06211, -0.2617, -0.06211, -0.2617, -0.06211, 0.3641, 0.4871, 0.3641, 0.4871, -0.2617, 0.4871, -0.2617, 0.4871, 0.3641, 2.0, 0.3641, 2.0, -0.2617, -1.06, -0.2617, -1.06, 0.3641, 1.702, 0.3641, 1.702, -0.2617, 1.741, 0.5626, 1.728, 0.5602, 1.728, 2.101, 1.741, 2.118, 1.721, 0.5589, 1.728, 0.5602, 1.546, 0.0007504, 1.54, 0.002425, 1.54, 0.002425, 1.546, 0.0007504, 1.153, -0.4364, 1.148, -0.4324, 1.148, 0.3704, 1.153, 0.3769, 0.6154, 0.3769, 0.6138, 0.3704, 0.6138, 0.3704, 0.6154, 0.3769, 0.02711, 0.3769, 0.0287, 0.3704, 0.0287, 0.3704, 0.02711, 0.3769, -0.5103, 0.3769, -0.5058, 0.3704, -0.5058, -0.4324, -0.5103, -0.4364, -0.9039, 0.0007507, -0.8973, 0.002425, -0.8973, 0.002425, -0.9039, 0.0007507, -1.086, 0.5602, -1.078, 0.5589, -1.078, 0.5589, -1.086, 0.5602, -1.086, 2.101, -1.078, 2.092, -1.078, 2.092, -1.086, 2.101, 1.728, 2.101, 1.721, 2.092, -1.078, 2.092, 1.721, 2.092, 1.728, 2.101, -1.086, 2.101, 1.721, 0.5589, 1.54, 0.002425, 1.546, 0.0007504, 1.728, 0.5602, 0.0287, 0.4092, -0.5058, 0.4092, -0.5103, 0.4027, 0.02711, 0.4027, 0.61, -0.6575, 0.03253, -0.6575, 0.0287, -0.6704, 0.6138, -0.6704, -0.495, -0.4227, -0.8813, 0.006456, -0.8973, 0.002425, -0.5058, -0.4324, 1.702, 0.5556, 1.601, 0.5376, 1.601, 1.939, 1.702, 2.068, 2.036, 2.008, 1.991, 1.912, 0.6984, 1.912, 0.6973, 2.008, -1.06, 0.5556, -1.06, 2.068, -1.078, 2.092, -1.078, 0.5589, 1.148, 0.4092, 0.6138, 0.4092, 0.6154, 0.4027, 1.153, 0.4027, 1.524, 0.006456, 1.137, -0.4227, 1.148, -0.4324, 1.54, 0.002425, -0.8973, 0.002425, -1.078, 0.5589, -1.086, 0.5602, -0.9039, 0.0007507, -1.06, 2.068, -1.078, 2.092, 1.721, 2.092, 1.702, 2.068, -1.06, 0.5556, -1.078, 0.5589, -1.078, 2.092, -1.06, 2.068, -0.8813, 0.006456, -0.8973, 0.002425, -1.078, 0.5589, -1.06, 0.5556, -0.495, -0.4227, -0.5058, -0.4324, -0.8973, 0.002425, -0.8813, 0.006456, 0.03253, -0.6575, 0.0287, -0.6704, -0.5058, -0.4324, -0.495, -0.4227, 0.61, -0.6575, 0.6138, -0.6704, 0.0287, -0.6704, 0.03253, -0.6575, 1.137, -0.4227, 1.148, -0.4324, 0.6138, -0.6704, 0.61, -0.6575, 1.524, 0.006456, 1.54, 0.002425, 1.148, -0.4324, 1.137, -0.4227, 1.702, 0.5556, 1.721, 0.5589, 1.54, 0.002425, 1.524, 0.006456, 1.728, 0.5602, 1.721, 0.5589, 1.721, 2.092, 1.728, 2.101])
me_cylinder.use_remesh_fix_poles = True
me_cylinder.use_remesh_preserve_attributes = False
me_cylinder.update()
me_cylinder_003 = bpy.data.meshes.new('Cylinder.003')
me_cylinder_003.from_pydata([(-0.9815, 1.249, -1.314), (-1.282, 1.249, -1.006), (-1.194, 1.249, -1.224), (-1.282, 0.8176, -1.006), (-0.9815, 0.8176, -1.314), (-1.194, 0.8176, -1.224), (-0.9815, 1.249, 1.314), (-1.282, 1.249, 1.006), (-1.194, 1.249, 1.224), (-1.282, 0.8176, 1.006), (-0.9815, 0.8176, 1.314), (-1.194, 0.8176, 1.224), (1.282, 1.249, -1.006), (0.9815, 1.249, -1.314), (1.194, 1.249, -1.224), (0.9815, 0.8176, -1.314), (1.282, 0.8176, -1.006), (1.194, 0.8176, -1.224), (1.282, 1.249, 1.006), (0.9815, 1.249, 1.314), (1.194, 1.249, 1.224), (0.9815, 0.8176, 1.314), (1.282, 0.8176, 1.006), (1.194, 0.8176, 1.224), (-1.282, 1.249, 0.0), (1.282, 1.249, 0.0), (-1.282, 0.8176, 0.0), (1.282, 0.8176, 0.0), (-0.9565, 0.8176, 1.28), (-1.164, 0.8176, 1.192), (1.25, 0.8176, 0.98), (1.164, 0.8176, 1.192), (0.9565, 0.8176, 1.28), (-0.9565, 0.8176, -1.28), (-1.164, 0.8176, -1.192), (-1.25, 0.8176, -0.98), (1.164, 0.8176, -1.192), (0.9565, 0.8176, -1.28), (1.25, 0.8176, -0.98), (-1.25, 0.8176, 0.98), (-1.25, 0.8176, 6.629e-10), (1.25, 0.8176, 6.629e-10), (-1.06, 0.8176, 1.236), (1.207, 0.8176, 1.086), (1.06, 0.8176, 1.236), (-1.06, 0.8176, -1.236), (-1.207, 0.8176, -1.086), (1.06, 0.8176, -1.236), (1.207, 0.8176, -1.086), (-1.322e-10, 0.8176, 1.28), (-1.322e-10, 0.8176, -1.28), (-1.207, 0.8176, 1.086), (-1.25, 0.8176, -0.49), (1.25, 0.8176, -0.49), (-1.25, 0.8176, 0.49), (1.25, 0.8176, 0.49), (-1.06, 0.87, 1.236), (-1.164, 0.87, 1.192), (1.207, 0.87, 1.086), (1.164, 0.87, 1.192), (1.06, 0.87, 1.236), (0.9565, 0.87, 1.28), (-1.06, 0.87, -1.236), (-1.164, 0.87, -1.192), (-1.207, 0.87, -1.086), (-1.25, 0.87, -0.98), (1.06, 0.87, -1.236), (0.9565, 0.87, -1.28), (1.207, 0.87, -1.086), (1.164, 0.87, -1.192), (-1.322e-10, 0.87, 1.28), (-0.9565, 0.87, 1.28), (-1.322e-10, 0.87, -1.28), (-0.9565, 0.87, -1.28), (-1.207, 0.87, 1.086), (-1.25, 0.87, 0.98), (-1.25, 0.87, -0.49), (-1.25, 0.87, 3.767e-10), (1.25, 0.87, -0.49), (1.25, 0.87, 3.767e-10), (-1.322e-10, 0.87, 3.767e-10), (-1.25, 0.87, 0.49), (1.25, 0.87, 0.49), (1.25, 0.87, 0.98), (1.25, 0.87, -0.98)], [], [(24, 7, 8, 6, 19, 20, 18, 25), (8, 7, 9, 11), (25, 18, 22, 27), (23, 22, 18, 20), (21, 23, 20, 19), (17, 16, 38, 48, 36), (6, 8, 11, 10), (13, 15, 4, 0), (25, 27, 16, 12), (26, 3, 35, 52, 40), (0, 4, 5, 2), (2, 5, 3, 1), (15, 13, 14, 17), (17, 14, 12, 16), (24, 25, 12, 14, 13, 0, 2, 1), (7, 24, 26, 9), (19, 6, 10, 21), (1, 3, 26, 24), (52, 35, 65, 76), (53, 41, 79, 78), (5, 4, 33, 45, 34), (4, 15, 37, 50, 33), (16, 27, 41, 53, 38), (10, 11, 29, 42, 28), (9, 26, 40, 54, 39), (23, 21, 32, 44, 31), (3, 5, 34, 46, 35), (15, 17, 36, 47, 37), (27, 22, 30, 55, 41), (21, 10, 28, 49, 32), (11, 9, 39, 51, 29), (22, 23, 31, 43, 30), (79, 82, 83, 58, 59, 60, 61, 70, 71, 56, 57, 74, 75, 81, 77, 80), (79, 80, 77, 76, 65, 64, 63, 62, 73, 72, 67, 66, 69, 68, 84, 78), (38, 53, 78, 84), (54, 40, 77, 81), (42, 29, 57, 56), (41, 55, 82, 79), (39, 54, 81, 75), (43, 31, 59, 58), (28, 42, 56, 71), (55, 30, 83, 82), (44, 32, 61, 60), (30, 43, 58, 83), (34, 45, 62, 63), (31, 44, 60, 59), (35, 46, 64, 65), (45, 33, 73, 62), (37, 47, 66, 67), (46, 34, 63, 64), (36, 48, 68, 69), (47, 36, 69, 66), (49, 28, 71, 70), (48, 38, 84, 68), (33, 50, 72, 73), (32, 49, 70, 61), (51, 39, 75, 74), (50, 37, 67, 72), (40, 52, 76, 77), (29, 51, 74, 57)])
me_cylinder_003.polygons.foreach_set('use_smooth', [True] * 60)
_uv = me_cylinder_003.uv_layers.new(name='UVMap')
_uv.uv.foreach_set('vector', [0.01201, 0.5, 0.01201, 0.8827, 0.04554, 0.9656, 0.1265, 1.0, 0.8735, 1.0, 0.9545, 0.9656, 0.988, 0.8827, 0.988, 0.5, 0.6342, 0.9656, 0.6342, 0.8827, 0.4701, 0.8827, 0.4701, 0.9656, 0.6342, 0.5, 0.6342, 0.8827, 0.4701, 0.8827, 0.4701, 0.5, 0.4701, 0.9656, 0.4701, 0.8827, 0.6342, 0.8827, 0.6342, 0.9656, 0.8735, 0.4701, 0.9545, 0.4701, 0.9545, 0.6342, 0.8735, 0.6342, 0.9545, 0.03436, 0.988, 0.1173, 0.9755, 0.1271, 0.9592, 0.08666, 0.9429, 0.04624, 0.1265, 0.6342, 0.04554, 0.6342, 0.04554, 0.4701, 0.1265, 0.4701, 0.8735, 0.6342, 0.8735, 0.4701, 0.1265, 0.4701, 0.1265, 0.6342, 0.6342, 0.5, 0.4701, 0.5, 0.4701, 0.1173, 0.6342, 0.1173, 0.01201, 0.5, 0.01201, 0.1173, 0.02445, 0.1271, 0.02445, 0.3135, 0.02445, 0.5, 0.1265, 0.6342, 0.1265, 0.4701, 0.04554, 0.4701, 0.04554, 0.6342, 0.6342, 0.03436, 0.4701, 0.03436, 0.4701, 0.1173, 0.6342, 0.1173, 0.8735, 0.4701, 0.8735, 0.6342, 0.9545, 0.6342, 0.9545, 0.4701, 0.4701, 0.03436, 0.6342, 0.03436, 0.6342, 0.1173, 0.4701, 0.1173, 0.01201, 0.5, 0.988, 0.5, 0.988, 0.1173, 0.9545, 0.03436, 0.8735, 0.0, 0.1265, 0.0, 0.04554, 0.03436, 0.01201, 0.1173, 0.6342, 0.8827, 0.6342, 0.5, 0.4701, 0.5, 0.4701, 0.8827, 0.8735, 0.6342, 0.1265, 0.6342, 0.1265, 0.4701, 0.8735, 0.4701, 0.6342, 0.1173, 0.4701, 0.1173, 0.4701, 0.5, 0.6342, 0.5, 0.4701, 0.3135, 0.4701, 0.1271, 0.49, 0.1271, 0.49, 0.3135, 0.4701, 0.3135, 0.4701, 0.5, 0.49, 0.5, 0.49, 0.3135, 0.04554, 0.03436, 0.1265, 0.0, 0.136, 0.01275, 0.09658, 0.02949, 0.05713, 0.04624, 0.1265, 0.0, 0.8735, 0.0, 0.864, 0.01275, 0.5, 0.01275, 0.136, 0.01275, 0.988, 0.1173, 0.988, 0.5, 0.9755, 0.5, 0.9755, 0.3135, 0.9755, 0.1271, 0.1265, 1.0, 0.04554, 0.9656, 0.05713, 0.9538, 0.09658, 0.9705, 0.136, 0.9872, 0.01201, 0.8827, 0.01201, 0.5, 0.02445, 0.5, 0.02445, 0.6865, 0.02445, 0.8729, 0.9545, 0.9656, 0.8735, 1.0, 0.864, 0.9872, 0.9034, 0.9705, 0.9429, 0.9538, 0.01201, 0.1173, 0.04554, 0.03436, 0.05713, 0.04624, 0.04079, 0.08666, 0.02445, 0.1271, 0.8735, 0.0, 0.9545, 0.03436, 0.9429, 0.04624, 0.9034, 0.02949, 0.864, 0.01275, 0.988, 0.5, 0.988, 0.8827, 0.9755, 0.8729, 0.9755, 0.6865, 0.9755, 0.5, 0.8735, 1.0, 0.1265, 1.0, 0.136, 0.9872, 0.5, 0.9872, 0.864, 0.9872, 0.04554, 0.9656, 0.01201, 0.8827, 0.02445, 0.8729, 0.04079, 0.9133, 0.05713, 0.9538, 0.988, 0.8827, 0.9545, 0.9656, 0.9429, 0.9538, 0.9592, 0.9133, 0.9755, 0.8729, 0.9755, 0.5, 0.9755, 0.6865, 0.9755, 0.8729, 0.9592, 0.9133, 0.9429, 0.9538, 0.9034, 0.9705, 0.864, 0.9872, 0.5, 0.9872, 0.136, 0.9872, 0.09658, 0.9705, 0.05713, 0.9538, 0.04079, 0.9133, 0.02445, 0.8729, 0.02445, 0.6865, 0.02445, 0.5, 0.5, 0.5, 0.9755, 0.5, 0.5, 0.5, 0.02445, 0.5, 0.02445, 0.3135, 0.02445, 0.1271, 0.04079, 0.08666, 0.05713, 0.04624, 0.09658, 0.02949, 0.136, 0.01275, 0.5, 0.01275, 0.864, 0.01275, 0.9034, 0.02949, 0.9429, 0.04624, 0.9592, 0.08666, 0.9755, 0.1271, 0.9755, 0.3135, 0.4701, 0.1271, 0.4701, 0.3135, 0.49, 0.3135, 0.49, 0.1271, 0.4701, 0.6865, 0.4701, 0.5, 0.49, 0.5, 0.49, 0.6865, 0.09658, 0.4701, 0.05713, 0.4701, 0.05713, 0.49, 0.09658, 0.49, 0.4701, 0.5, 0.4701, 0.6865, 0.49, 0.6865, 0.49, 0.5, 0.4701, 0.8729, 0.4701, 0.6865, 0.49, 0.6865, 0.49, 0.8729, 0.4701, 0.9133, 0.4701, 0.9538, 0.49, 0.9538, 0.49, 0.9133, 0.136, 0.4701, 0.09658, 0.4701, 0.09658, 0.49, 0.136, 0.49, 0.4701, 0.6865, 0.4701, 0.8729, 0.49, 0.8729, 0.49, 0.6865, 0.9034, 0.4701, 0.864, 0.4701, 0.864, 0.49, 0.9034, 0.49, 0.4701, 0.8729, 0.4701, 0.9133, 0.49, 0.9133, 0.49, 0.8729, 0.05713, 0.4701, 0.09658, 0.4701, 0.09658, 0.49, 0.05713, 0.49, 0.9429, 0.4701, 0.9034, 0.4701, 0.9034, 0.49, 0.9429, 0.49, 0.4701, 0.1271, 0.4701, 0.08666, 0.49, 0.08666, 0.49, 0.1271, 0.09658, 0.4701, 0.136, 0.4701, 0.136, 0.49, 0.09658, 0.49, 0.864, 0.4701, 0.9034, 0.4701, 0.9034, 0.49, 0.864, 0.49, 0.4701, 0.08666, 0.4701, 0.04624, 0.49, 0.04624, 0.49, 0.08666, 0.4701, 0.04624, 0.4701, 0.08666, 0.49, 0.08666, 0.49, 0.04624, 0.9034, 0.4701, 0.9429, 0.4701, 0.9429, 0.49, 0.9034, 0.49, 0.5, 0.4701, 0.136, 0.4701, 0.136, 0.49, 0.5, 0.49, 0.4701, 0.08666, 0.4701, 0.1271, 0.49, 0.1271, 0.49, 0.08666, 0.136, 0.4701, 0.5, 0.4701, 0.5, 0.49, 0.136, 0.49, 0.864, 0.4701, 0.5, 0.4701, 0.5, 0.49, 0.864, 0.49, 0.4701, 0.9133, 0.4701, 0.8729, 0.49, 0.8729, 0.49, 0.9133, 0.5, 0.4701, 0.864, 0.4701, 0.864, 0.49, 0.5, 0.49, 0.4701, 0.5, 0.4701, 0.3135, 0.49, 0.3135, 0.49, 0.5, 0.4701, 0.9538, 0.4701, 0.9133, 0.49, 0.9133, 0.49, 0.9538])
me_cylinder_003.use_remesh_fix_poles = True
me_cylinder_003.use_remesh_preserve_attributes = False
me_cylinder_003.update()
me_cylinder_004 = bpy.data.meshes.new('Cylinder.004')
me_cylinder_004.from_pydata([(-2.663e-16, 0.4105, 1.245), (0.09882, 0.3839, 1.245), (0.1806, 0.3086, 1.245), (0.2311, 0.1976, 1.245), (0.2416, 0.07019, 1.245), (0.2104, -0.05167, 1.245), (0.1428, -0.1469, 1.245), (0.05052, -0.199, 1.245), (-0.05052, -0.199, 1.245), (-0.1428, -0.1469, 1.245), (-0.2104, -0.05167, 1.245), (-0.2416, 0.07019, 1.245), (-0.2311, 0.1976, 1.245), (-0.1806, 0.3086, 1.245), (-0.09882, 0.3839, 1.245), (-1.278e-15, 0.9623, 1.727), (0.09882, 0.9623, 1.714), (0.1806, 0.9623, 1.679), (0.2311, 0.9623, 1.627), (0.2416, 0.9623, 1.567), (0.2104, 0.9623, 1.51), (0.1428, 0.9623, 1.465), (0.05052, 0.9623, 1.441), (-0.05052, 0.9623, 1.441), (-0.1428, 0.9623, 1.465), (-0.2104, 0.9623, 1.51), (-0.2416, 0.9623, 1.567), (-0.2311, 0.9623, 1.627), (-0.1806, 0.9623, 1.679), (-0.09882, 0.9623, 1.714), (0.1062, 0.3881, 1.376), (0.1135, 0.4049, 1.435), (0.1208, 0.4106, 1.445), (0.1281, 0.4646, 1.454), (0.1355, 0.6501, 1.462), (0.1855, 0.3101, 1.38), (0.1905, 0.3305, 1.451), (0.1955, 0.3597, 1.477), (0.2005, 0.4451, 1.494), (0.2054, 0.6461, 1.505), (0.2328, 0.1983, 1.387), (0.2346, 0.2266, 1.474), (0.2364, 0.2902, 1.521), (0.2381, 0.419, 1.548), (0.2399, 0.641, 1.562), (0.2399, 0.07184, 1.395), (0.2381, 0.111, 1.499), (0.2364, 0.2141, 1.569), (0.2346, 0.3909, 1.607), (0.2328, 0.6355, 1.621), (0.2054, -0.04724, 1.402), (0.2005, 0.003813, 1.522), (0.1955, 0.1446, 1.613), (0.1905, 0.3657, 1.659), (0.1855, 0.6307, 1.674), (0.1355, -0.1384, 1.407), (0.1281, -0.07653, 1.54), (0.1208, 0.0937, 1.645), (0.1135, 0.3476, 1.697), (0.1062, 0.6273, 1.711), (0.0421, -0.1859, 1.41), (0.03368, -0.1161, 1.548), (0.02526, 0.07019, 1.66), (0.01684, 0.3399, 1.713), (0.008419, 0.626, 1.725), (-0.05857, -0.1815, 1.41), (-0.06662, -0.108, 1.547), (-0.07467, 0.07814, 1.655), (-0.08272, 0.3438, 1.705), (-0.09077, 0.6269, 1.715), (-0.1491, -0.126, 1.406), (-0.1554, -0.05376, 1.535), (-0.1617, 0.1162, 1.631), (-0.168, 0.3587, 1.674), (-0.1743, 0.63, 1.682), (-0.2139, -0.02889, 1.401), (-0.2173, 0.03736, 1.515), (-0.2207, 0.1777, 1.592), (-0.2242, 0.382, 1.625), (-0.2276, 0.6347, 1.631), (-0.2416, 0.09291, 1.393), (-0.2416, 0.1496, 1.491), (-0.2416, 0.2522, 1.545), (-0.2416, 0.4096, 1.568), (-0.2416, 0.6401, 1.572), (-0.2276, 0.2184, 1.386), (-0.2242, 0.2635, 1.466), (-0.2207, 0.3266, 1.498), (-0.2173, 0.4369, 1.511), (-0.2139, 0.6453, 1.514), (-0.1743, 0.3259, 1.379), (-0.168, 0.3593, 1.445), (-0.1617, 0.3881, 1.46), (-0.1554, 0.4591, 1.465), (-0.1491, 0.6495, 1.468), (-0.09077, 0.3968, 1.375), (-0.08272, 0.4206, 1.432), (-0.07467, 0.4262, 1.436), (-0.06662, 0.4722, 1.438), (-0.05857, 0.6519, 1.442), (0.0421, 0.6521, 1.44), (0.03368, 0.4742, 1.434), (0.02526, 0.4341, 1.431), (0.01684, 0.4367, 1.428), (0.008419, 0.4188, 1.374), (-2.818e-16, 0.4105, 1.143), (0.09882, 0.3839, 1.143), (0.1806, 0.3086, 1.143), (0.2311, 0.1976, 1.143), (0.2416, 0.07019, 1.143), (0.2104, -0.05167, 1.143), (0.1428, -0.1469, 1.143), (0.05052, -0.199, 1.143), (-0.05052, -0.199, 1.143), (-0.1428, -0.1469, 1.143), (-0.2104, -0.05167, 1.143), (-0.2416, 0.07019, 1.143), (-0.2311, 0.1976, 1.143), (-0.1806, 0.3086, 1.143), (-0.09882, 0.3839, 1.143), (6.657e-09, 0.6624, 0.9978), (0.1796, 0.614, 0.9978), (0.3281, 0.4771, 0.9978), (0.4199, 0.2754, 0.9978), (0.4391, 0.04387, 0.9978), (0.3824, -0.1776, 0.9978), (0.2595, -0.3506, 0.9978), (0.0918, -0.4453, 0.9978), (-0.0918, -0.4453, 0.9978), (-0.2595, -0.3506, 0.9978), (-0.3824, -0.1776, 0.9978), (-0.4391, 0.04387, 0.9978), (-0.4199, 0.2754, 0.9978), (-0.3281, 0.4771, 0.9978), (-0.1796, 0.614, 0.9978), (6.657e-09, 0.6624, 1.152), (0.1796, 0.614, 1.152), (0.3281, 0.4771, 1.152), (0.4199, 0.2754, 1.152), (0.4391, 0.04387, 1.152), (0.3824, -0.1776, 1.152), (0.2595, -0.3506, 1.152), (0.0918, -0.4453, 1.152), (-0.0918, -0.4453, 1.152), (-0.2595, -0.3506, 1.152), (-0.3824, -0.1776, 1.152), (-0.4391, 0.04387, 1.152), (-0.4199, 0.2754, 1.152), (-0.3281, 0.4771, 1.152), (-0.1796, 0.614, 1.152), (0.2012, -0.2488, 1.188), (-0.1392, 0.4989, 1.188), (0.07116, -0.3222, 1.188), (3.328e-09, 0.5365, 1.188), (-0.07116, -0.3222, 1.188), (0.1392, 0.4989, 1.188), (-0.2012, -0.2488, 1.188), (0.2543, 0.3928, 1.188), (-0.2964, -0.1146, 1.188), (0.3255, 0.2365, 1.188), (-0.3404, 0.05703, 1.188), (0.2964, -0.1146, 1.188), (0.3404, 0.05703, 1.188), (-0.2543, 0.3928, 1.188), (-0.3255, 0.2365, 1.188), (-0.1806, 1.071, 1.679), (-0.2311, 1.071, 1.627), (0.1428, 1.071, 1.465), (0.2104, 1.071, 1.51), (-0.09882, 1.071, 1.714), (0.05052, 1.071, 1.441), (-1.278e-15, 1.071, 1.727), (-0.05052, 1.071, 1.441), (0.09882, 1.071, 1.714), (-0.1428, 1.071, 1.465), (0.1806, 1.071, 1.679), (-0.2104, 1.071, 1.51), (0.2311, 1.071, 1.627), (-0.2416, 1.071, 1.567), (0.2416, 1.071, 1.567), (9.71e-10, 1.366, 1.801), (0.1499, 1.366, 1.782), (0.2738, 1.366, 1.729), (0.3504, 1.366, 1.65), (0.3665, 1.366, 1.559), (0.3191, 1.366, 1.473), (0.2166, 1.366, 1.405), (0.07661, 1.366, 1.368), (-0.07661, 1.366, 1.368), (-0.2166, 1.366, 1.405), (-0.3191, 1.366, 1.473), (-0.3665, 1.366, 1.559), (-0.3504, 1.366, 1.65), (-0.2738, 1.366, 1.729), (-0.1499, 1.366, 1.782), (-0.2738, 1.093, 1.729), (-0.3504, 1.093, 1.65), (0.2166, 1.093, 1.405), (0.3191, 1.093, 1.473), (-0.1499, 1.093, 1.782), (0.07661, 1.093, 1.368), (9.71e-10, 1.093, 1.801), (-0.07661, 1.093, 1.368), (0.1499, 1.093, 1.782), (-0.2166, 1.093, 1.405), (0.2738, 1.093, 1.729), (-0.3191, 1.093, 1.473), (0.3504, 1.093, 1.65), (-0.3665, 1.093, 1.559), (0.3665, 1.093, 1.559), (-2.663e-16, 0.4105, -1.245), (0.09882, 0.3839, -1.245), (0.1806, 0.3086, -1.245), (0.2311, 0.1976, -1.245), (0.2416, 0.07019, -1.245), (0.2104, -0.05167, -1.245), (0.1428, -0.1469, -1.245), (0.05052, -0.199, -1.245), (-0.05052, -0.199, -1.245), (-0.1428, -0.1469, -1.245), (-0.2104, -0.05167, -1.245), (-0.2416, 0.07019, -1.245), (-0.2311, 0.1976, -1.245), (-0.1806, 0.3086, -1.245), (-0.09882, 0.3839, -1.245), (-1.278e-15, 0.9623, -1.727), (0.09882, 0.9623, -1.714), (0.1806, 0.9623, -1.679), (0.2311, 0.9623, -1.627), (0.2416, 0.9623, -1.567), (0.2104, 0.9623, -1.51), (0.1428, 0.9623, -1.465), (0.05052, 0.9623, -1.441), (-0.05052, 0.9623, -1.441), (-0.1428, 0.9623, -1.465), (-0.2104, 0.9623, -1.51), (-0.2416, 0.9623, -1.567), (-0.2311, 0.9623, -1.627), (-0.1806, 0.9623, -1.679), (-0.09882, 0.9623, -1.714), (0.1062, 0.3881, -1.376), (0.1135, 0.4049, -1.435), (0.1208, 0.4106, -1.445), (0.1281, 0.4646, -1.454), (0.1355, 0.6501, -1.462), (0.1855, 0.3101, -1.38), (0.1905, 0.3305, -1.451), (0.1955, 0.3597, -1.477), (0.2005, 0.4451, -1.494), (0.2054, 0.6461, -1.505), (0.2328, 0.1983, -1.387), (0.2346, 0.2266, -1.474), (0.2364, 0.2902, -1.521), (0.2381, 0.419, -1.548), (0.2399, 0.641, -1.562), (0.2399, 0.07184, -1.395), (0.2381, 0.111, -1.499), (0.2364, 0.2141, -1.569), (0.2346, 0.3909, -1.607), (0.2328, 0.6355, -1.621), (0.2054, -0.04724, -1.402), (0.2005, 0.003813, -1.522), (0.1955, 0.1446, -1.613), (0.1905, 0.3657, -1.659), (0.1855, 0.6307, -1.674), (0.1355, -0.1384, -1.407), (0.1281, -0.07653, -1.54), (0.1208, 0.0937, -1.645), (0.1135, 0.3476, -1.697), (0.1062, 0.6273, -1.711), (0.0421, -0.1859, -1.41), (0.03368, -0.1161, -1.548), (0.02526, 0.07019, -1.66), (0.01684, 0.3399, -1.713), (0.008419, 0.626, -1.725), (-0.05857, -0.1815, -1.41), (-0.06662, -0.108, -1.547), (-0.07467, 0.07814, -1.655), (-0.08272, 0.3438, -1.705), (-0.09077, 0.6269, -1.715), (-0.1491, -0.126, -1.406), (-0.1554, -0.05376, -1.535), (-0.1617, 0.1162, -1.631), (-0.168, 0.3587, -1.674), (-0.1743, 0.63, -1.682), (-0.2139, -0.02889, -1.401), (-0.2173, 0.03736, -1.515), (-0.2207, 0.1777, -1.592), (-0.2242, 0.382, -1.625), (-0.2276, 0.6347, -1.631), (-0.2416, 0.09291, -1.393), (-0.2416, 0.1496, -1.491), (-0.2416, 0.2522, -1.545), (-0.2416, 0.4096, -1.568), (-0.2416, 0.6401, -1.572), (-0.2276, 0.2184, -1.386), (-0.2242, 0.2635, -1.466), (-0.2207, 0.3266, -1.498), (-0.2173, 0.4369, -1.511), (-0.2139, 0.6453, -1.514), (-0.1743, 0.3259, -1.379), (-0.168, 0.3593, -1.445), (-0.1617, 0.3881, -1.46), (-0.1554, 0.4591, -1.465), (-0.1491, 0.6495, -1.468), (-0.09077, 0.3968, -1.375), (-0.08272, 0.4206, -1.432), (-0.07467, 0.4262, -1.436), (-0.06662, 0.4722, -1.438), (-0.05857, 0.6519, -1.442), (0.0421, 0.6521, -1.44), (0.03368, 0.4742, -1.434), (0.02526, 0.4341, -1.431), (0.01684, 0.4367, -1.428), (0.008419, 0.4188, -1.374), (-2.818e-16, 0.4105, -1.143), (0.09882, 0.3839, -1.143), (0.1806, 0.3086, -1.143), (0.2311, 0.1976, -1.143), (0.2416, 0.07019, -1.143), (0.2104, -0.05167, -1.143), (0.1428, -0.1469, -1.143), (0.05052, -0.199, -1.143), (-0.05052, -0.199, -1.143), (-0.1428, -0.1469, -1.143), (-0.2104, -0.05167, -1.143), (-0.2416, 0.07019, -1.143), (-0.2311, 0.1976, -1.143), (-0.1806, 0.3086, -1.143), (-0.09882, 0.3839, -1.143), (6.657e-09, 0.6624, -0.9978), (0.1796, 0.614, -0.9978), (0.3281, 0.4771, -0.9978), (0.4199, 0.2754, -0.9978), (0.4391, 0.04387, -0.9978), (0.3824, -0.1776, -0.9978), (0.2595, -0.3506, -0.9978), (0.0918, -0.4453, -0.9978), (-0.0918, -0.4453, -0.9978), (-0.2595, -0.3506, -0.9978), (-0.3824, -0.1776, -0.9978), (-0.4391, 0.04387, -0.9978), (-0.4199, 0.2754, -0.9978), (-0.3281, 0.4771, -0.9978), (-0.1796, 0.614, -0.9978), (6.657e-09, 0.6624, -1.152), (0.1796, 0.614, -1.152), (0.3281, 0.4771, -1.152), (0.4199, 0.2754, -1.152), (0.4391, 0.04387, -1.152), (0.3824, -0.1776, -1.152), (0.2595, -0.3506, -1.152), (0.0918, -0.4453, -1.152), (-0.0918, -0.4453, -1.152), (-0.2595, -0.3506, -1.152), (-0.3824, -0.1776, -1.152), (-0.4391, 0.04387, -1.152), (-0.4199, 0.2754, -1.152), (-0.3281, 0.4771, -1.152), (-0.1796, 0.614, -1.152), (0.2012, -0.2488, -1.188), (-0.1392, 0.4989, -1.188), (0.07116, -0.3222, -1.188), (3.328e-09, 0.5365, -1.188), (-0.07116, -0.3222, -1.188), (0.1392, 0.4989, -1.188), (-0.2012, -0.2488, -1.188), (0.2543, 0.3928, -1.188), (-0.2964, -0.1146, -1.188), (0.3255, 0.2365, -1.188), (-0.3404, 0.05703, -1.188), (0.2964, -0.1146, -1.188), (0.3404, 0.05703, -1.188), (-0.2543, 0.3928, -1.188), (-0.3255, 0.2365, -1.188), (-0.1806, 1.071, -1.679), (-0.2311, 1.071, -1.627), (0.1428, 1.071, -1.465), (0.2104, 1.071, -1.51), (-0.09882, 1.071, -1.714), (0.05052, 1.071, -1.441), (-1.278e-15, 1.071, -1.727), (-0.05052, 1.071, -1.441), (0.09882, 1.071, -1.714), (-0.1428, 1.071, -1.465), (0.1806, 1.071, -1.679), (-0.2104, 1.071, -1.51), (0.2311, 1.071, -1.627), (-0.2416, 1.071, -1.567), (0.2416, 1.071, -1.567), (9.71e-10, 1.366, -1.801), (0.1499, 1.366, -1.782), (0.2738, 1.366, -1.729), (0.3504, 1.366, -1.65), (0.3665, 1.366, -1.559), (0.3191, 1.366, -1.473), (0.2166, 1.366, -1.405), (0.07661, 1.366, -1.368), (-0.07661, 1.366, -1.368), (-0.2166, 1.366, -1.405), (-0.3191, 1.366, -1.473), (-0.3665, 1.366, -1.559), (-0.3504, 1.366, -1.65), (-0.2738, 1.366, -1.729), (-0.1499, 1.366, -1.782), (-0.2738, 1.093, -1.729), (-0.3504, 1.093, -1.65), (0.2166, 1.093, -1.405), (0.3191, 1.093, -1.473), (-0.1499, 1.093, -1.782), (0.07661, 1.093, -1.368), (9.71e-10, 1.093, -1.801), (-0.07661, 1.093, -1.368), (0.1499, 1.093, -1.782), (-0.2166, 1.093, -1.405), (0.2738, 1.093, -1.729), (-0.3191, 1.093, -1.473), (0.3504, 1.093, -1.65), (-0.3665, 1.093, -1.559), (0.3665, 1.093, -1.559)], [], [(12, 13, 118, 117), (150, 141, 140, 161), (140, 141, 126, 125), (9, 10, 115, 114), (146, 147, 132, 131), (7, 8, 113, 112), (137, 138, 123, 122), (4, 5, 110, 109), (5, 6, 111, 110), (148, 149, 134, 133), (139, 140, 125, 124), (143, 144, 129, 128), (2, 3, 108, 107), (97, 96, 91, 92), (95, 14, 13, 90), (101, 102, 97, 98), (103, 104, 95, 96), (34, 33, 101, 100), (32, 31, 103, 102), (30, 1, 0, 104), (14, 0, 105, 119), (149, 135, 120, 134), (136, 137, 122, 121), (10, 11, 116, 115), (135, 136, 121, 120), (11, 12, 117, 116), (147, 148, 133, 132), (141, 142, 127, 126), (165, 195, 196, 166), (194, 199, 201, 180), (167, 197, 198, 168), (192, 196, 195, 193), (169, 199, 195, 165), (186, 197, 200, 187), (177, 207, 205, 175), (191, 208, 196, 192), (179, 209, 207, 177), (166, 196, 208, 178), (190, 206, 208, 191), (182, 205, 207, 183), (46, 45, 40, 41), (45, 4, 3, 40), (20, 39, 34, 21), (15, 64, 59, 16), (25, 89, 84, 26), (178, 26, 27, 166), (174, 24, 25, 176), (157, 137, 136, 155), (152, 142, 141, 150), (164, 147, 146, 160), (36, 35, 30, 31), (65, 8, 7, 60), (113, 154, 152, 112), (116, 160, 158, 115), (47, 46, 41, 42), (109, 162, 159, 108), (117, 164, 160, 116), (110, 161, 162, 109), (121, 122, 123, 124, 125, 126, 127, 128, 129, 130, 131, 132, 133, 134, 120), (144, 145, 130, 129), (106, 155, 153, 105), (114, 156, 154, 113), (107, 157, 155, 106), (115, 158, 156, 114), (108, 159, 157, 107), (170, 200, 197, 167), (112, 152, 150, 111), (111, 150, 161, 110), (119, 151, 163, 118), (105, 153, 151, 119), (41, 40, 35, 36), (54, 53, 48, 49), (59, 58, 53, 54), (62, 61, 56, 57), (67, 66, 61, 62), (167, 21, 22, 170), (173, 16, 17, 175), (22, 100, 99, 23), (28, 74, 69, 29), (19, 44, 39, 20), (153, 135, 149, 151), (154, 143, 142, 152), (155, 136, 135, 153), (74, 73, 68, 69), (156, 144, 143, 154), (158, 145, 144, 156), (159, 138, 137, 157), (160, 146, 145, 158), (162, 139, 138, 159), (151, 149, 148, 163), (161, 140, 139, 162), (163, 148, 147, 164), (166, 27, 28, 165), (168, 20, 21, 167), (165, 28, 29, 169), (179, 19, 20, 168), (169, 29, 15, 171), (170, 22, 23, 172), (171, 15, 16, 173), (172, 23, 24, 174), (26, 84, 79, 27), (27, 79, 74, 28), (175, 17, 18, 177), (176, 25, 26, 178), (177, 18, 19, 179), (16, 59, 54, 17), (17, 54, 49, 18), (18, 49, 44, 19), (23, 99, 94, 24), (24, 94, 89, 25), (21, 34, 100, 22), (39, 38, 33, 34), (38, 37, 32, 33), (37, 36, 31, 32), (29, 69, 64, 15), (35, 2, 1, 30), (44, 43, 38, 39), (43, 42, 37, 38), (42, 41, 36, 37), (40, 3, 2, 35), (48, 47, 42, 43), (58, 57, 52, 53), (51, 50, 45, 46), (53, 52, 47, 48), (64, 63, 58, 59), (49, 48, 43, 44), (50, 5, 4, 45), (52, 51, 46, 47), (63, 62, 57, 58), (55, 6, 5, 50), (70, 9, 8, 65), (79, 78, 73, 74), (73, 72, 67, 68), (76, 75, 70, 71), (77, 76, 71, 72), (78, 77, 72, 73), (71, 70, 65, 66), (72, 71, 66, 67), (61, 60, 55, 56), (60, 7, 6, 55), (69, 68, 63, 64), (68, 67, 62, 63), (66, 65, 60, 61), (57, 56, 51, 52), (56, 55, 50, 51), (75, 10, 9, 70), (90, 13, 12, 85), (99, 98, 93, 94), (91, 90, 85, 86), (92, 91, 86, 87), (93, 92, 87, 88), (94, 93, 88, 89), (85, 12, 11, 80), (86, 85, 80, 81), (87, 86, 81, 82), (88, 87, 82, 83), (89, 88, 83, 84), (80, 11, 10, 75), (84, 83, 78, 79), (81, 80, 75, 76), (82, 81, 76, 77), (6, 7, 112, 111), (142, 143, 128, 127), (8, 9, 114, 113), (138, 139, 124, 123), (13, 14, 119, 118), (98, 97, 92, 93), (31, 30, 104, 103), (33, 32, 102, 101), (104, 0, 14, 95), (102, 103, 96, 97), (100, 101, 98, 99), (96, 95, 90, 91), (83, 82, 77, 78), (3, 4, 109, 108), (118, 163, 164, 117), (189, 204, 206, 190), (184, 209, 198, 185), (176, 206, 204, 174), (174, 204, 202, 172), (172, 202, 200, 170), (178, 208, 206, 176), (187, 200, 202, 188), (180, 201, 203, 181), (168, 198, 209, 179), (171, 201, 199, 169), (173, 203, 201, 171), (175, 205, 203, 173), (180, 181, 182, 183, 184, 185, 186, 187, 188, 189, 190, 191, 192, 193, 194), (183, 207, 209, 184), (181, 203, 205, 182), (193, 195, 199, 194), (185, 198, 197, 186), (188, 202, 204, 189), (145, 146, 131, 130), (0, 1, 106, 105), (1, 2, 107, 106), (360, 371, 350, 351), (361, 373, 358, 359), (362, 360, 351, 352), (363, 361, 359, 345), (364, 362, 352, 353), (365, 363, 345, 346), (366, 364, 353, 354), (367, 365, 346, 347), (368, 366, 354, 355), (369, 367, 347, 348), (370, 368, 355, 356), (372, 369, 348, 349), (374, 370, 356, 357), (371, 372, 349, 350), (373, 374, 357, 358), (376, 375, 238, 237), (378, 377, 231, 230), (375, 379, 239, 238), (377, 380, 232, 231), (379, 381, 225, 239), (380, 382, 233, 232), (381, 383, 226, 225), (382, 384, 234, 233), (383, 385, 227, 226), (384, 386, 235, 234), (385, 387, 228, 227), (386, 388, 236, 235), (387, 389, 229, 228), (388, 376, 237, 236), (389, 378, 230, 229), (232, 233, 309, 310), (233, 234, 304, 309), (234, 235, 299, 304), (235, 236, 294, 299), (236, 237, 289, 294), (237, 238, 284, 289), (238, 239, 279, 284), (239, 225, 274, 279), (225, 226, 269, 274), (226, 227, 264, 269), (227, 228, 259, 264), (228, 229, 254, 259), (229, 230, 249, 254), (230, 231, 244, 249), (231, 232, 310, 244), (249, 244, 243, 248), (248, 243, 242, 247), (247, 242, 241, 246), (246, 241, 240, 245), (245, 240, 211, 212), (254, 249, 248, 253), (253, 248, 247, 252), (252, 247, 246, 251), (251, 246, 245, 250), (250, 245, 212, 213), (259, 254, 253, 258), (258, 253, 252, 257), (257, 252, 251, 256), (256, 251, 250, 255), (255, 250, 213, 214), (264, 259, 258, 263), (263, 258, 257, 262), (262, 257, 256, 261), (261, 256, 255, 260), (260, 255, 214, 215), (269, 264, 263, 268), (268, 263, 262, 267), (267, 262, 261, 266), (266, 261, 260, 265), (265, 260, 215, 216), (274, 269, 268, 273), (273, 268, 267, 272), (272, 267, 266, 271), (271, 266, 265, 270), (270, 265, 216, 217), (279, 274, 273, 278), (278, 273, 272, 277), (277, 272, 271, 276), (276, 271, 270, 275), (275, 270, 217, 218), (284, 279, 278, 283), (283, 278, 277, 282), (282, 277, 276, 281), (281, 276, 275, 280), (280, 275, 218, 219), (289, 284, 283, 288), (288, 283, 282, 287), (287, 282, 281, 286), (286, 281, 280, 285), (285, 280, 219, 220), (294, 289, 288, 293), (293, 288, 287, 292), (292, 287, 286, 291), (291, 286, 285, 290), (290, 285, 220, 221), (299, 294, 293, 298), (298, 293, 292, 297), (297, 292, 291, 296), (296, 291, 290, 295), (295, 290, 221, 222), (304, 299, 298, 303), (303, 298, 297, 302), (302, 297, 296, 301), (301, 296, 295, 300), (300, 295, 222, 223), (309, 304, 303, 308), (308, 303, 302, 307), (307, 302, 301, 306), (306, 301, 300, 305), (305, 300, 223, 224), (310, 309, 308, 311), (311, 308, 307, 312), (312, 307, 306, 313), (313, 306, 305, 314), (314, 305, 224, 210), (244, 310, 311, 243), (243, 311, 312, 242), (242, 312, 313, 241), (241, 313, 314, 240), (240, 314, 210, 211), (224, 329, 315, 210), (223, 328, 329, 224), (222, 327, 328, 223), (221, 326, 327, 222), (220, 325, 326, 221), (219, 324, 325, 220), (218, 323, 324, 219), (217, 322, 323, 218), (216, 321, 322, 217), (215, 320, 321, 216), (214, 319, 320, 215), (213, 318, 319, 214), (212, 317, 318, 213), (211, 316, 317, 212), (210, 315, 316, 211), (345, 330, 331, 346), (346, 331, 332, 347), (347, 332, 333, 348), (348, 333, 334, 349), (349, 334, 335, 350), (350, 335, 336, 351), (351, 336, 337, 352), (352, 337, 338, 353), (353, 338, 339, 354), (354, 339, 340, 355), (355, 340, 341, 356), (356, 341, 342, 357), (357, 342, 343, 358), (331, 330, 344, 343, 342, 341, 340, 339, 338, 337, 336, 335, 334, 333, 332), (358, 343, 344, 359), (359, 344, 330, 345), (328, 327, 374, 373), (320, 319, 372, 371), (327, 326, 370, 374), (319, 318, 369, 372), (326, 325, 368, 370), (318, 317, 367, 369), (325, 324, 366, 368), (317, 316, 365, 367), (324, 323, 364, 366), (316, 315, 363, 365), (323, 322, 362, 364), (315, 329, 361, 363), (322, 321, 360, 362), (329, 328, 373, 361), (321, 320, 371, 360), (380, 377, 407, 410), (388, 386, 416, 418), (381, 379, 409, 411), (389, 387, 417, 419), (382, 380, 410, 412), (376, 388, 418, 406), (383, 381, 411, 413), (378, 389, 419, 408), (384, 382, 412, 414), (375, 376, 406, 405), (385, 383, 413, 415), (377, 378, 408, 407), (386, 384, 414, 416), (379, 375, 405, 409), (387, 385, 415, 417), (390, 404, 403, 402, 401, 400, 399, 398, 397, 396, 395, 394, 393, 392, 391), (394, 395, 408, 419), (401, 402, 406, 418), (393, 394, 419, 417), (400, 401, 418, 416), (392, 393, 417, 415), (399, 400, 416, 414), (391, 392, 415, 413), (398, 399, 414, 412), (390, 391, 413, 411), (397, 398, 412, 410), (404, 390, 411, 409), (396, 397, 410, 407), (403, 404, 409, 405), (395, 396, 407, 408), (402, 403, 405, 406)])
me_cylinder_004.polygons.foreach_set('use_smooth', [True] * 394)
_uv = me_cylinder_004.uv_layers.new(name='UVMap')
_uv.uv.foreach_set('vector', [0.4851, 0.8457, 0.5159, 0.8457, 0.5159, 0.8172, 0.4851, 0.8172, 0.5558, 0.3612, 0.572, 0.3329, 0.6061, 0.3809, 0.5823, 0.3984, 0.3809, 0.8198, 0.3329, 0.8198, 0.3329, 0.777, 0.3809, 0.777, 0.3895, 0.8457, 0.4159, 0.8457, 0.4159, 0.8172, 0.3895, 0.8172, 0.4424, 0.8198, 0.5067, 0.8198, 0.5067, 0.777, 0.4424, 0.777, 0.514, 0.8457, 0.486, 0.8457, 0.486, 0.8172, 0.514, 0.8172, 0.5627, 0.8198, 0.5067, 0.8198, 0.5067, 0.777, 0.5627, 0.777, 0.4497, 0.8457, 0.4159, 0.8457, 0.4159, 0.8172, 0.4497, 0.8172, 0.4159, 0.8457, 0.3895, 0.8457, 0.3895, 0.8172, 0.4159, 0.8172, 0.4089, 0.8198, 0.4502, 0.8198, 0.4502, 0.777, 0.4089, 0.777, 0.4424, 0.8198, 0.3809, 0.8198, 0.3809, 0.777, 0.4424, 0.777, 0.4745, 0.8198, 0.428, 0.8198, 0.428, 0.777, 0.4745, 0.777, 0.5159, 0.8457, 0.4851, 0.8457, 0.4851, 0.8172, 0.5159, 0.8172, 0.4793, 0.5485, 0.477, 0.547, 0.4534, 0.53, 0.4551, 0.538, 0.4748, 0.8817, 0.4726, 0.8457, 0.4499, 0.8457, 0.4516, 0.8829, 0.5093, 0.5619, 0.507, 0.5507, 0.4793, 0.5485, 0.4815, 0.5613, 0.5047, 0.8964, 0.5023, 0.8813, 0.4748, 0.8817, 0.477, 0.8974, 0.5376, 0.6107, 0.5356, 0.5592, 0.5093, 0.5619, 0.5117, 0.6112, 0.5335, 0.9012, 0.5315, 0.8983, 0.5047, 0.8964, 0.507, 0.8971, 0.5295, 0.8818, 0.5274, 0.8457, 0.5, 0.8457, 0.5023, 0.8813, 0.4726, 0.8457, 0.5, 0.8457, 0.5, 0.8172, 0.4726, 0.8172, 0.4502, 0.8198, 0.5, 0.8198, 0.5, 0.777, 0.4502, 0.777, 0.5498, 0.8198, 0.5911, 0.8198, 0.5911, 0.777, 0.5498, 0.777, 0.4159, 0.8457, 0.4497, 0.8457, 0.4497, 0.8172, 0.4159, 0.8172, 0.5, 0.8198, 0.5498, 0.8198, 0.5498, 0.777, 0.5, 0.777, 0.4497, 0.8457, 0.4851, 0.8457, 0.4851, 0.8172, 0.4497, 0.8172, 0.5067, 0.8198, 0.5627, 0.8198, 0.5627, 0.777, 0.5067, 0.777, 0.572, 0.8198, 0.5255, 0.8198, 0.5255, 0.777, 0.572, 0.777, 0.4499, 0.966, 0.424, 0.9799, 0.4027, 0.958, 0.4359, 0.9516, 0.4584, 0.8094, 0.4584, 0.7338, 0.5, 0.7338, 0.5, 0.8094, 0.5396, 0.9068, 0.5601, 0.89, 0.5886, 0.9088, 0.5584, 0.9192, 0.8094, 0.958, 0.7338, 0.958, 0.7338, 0.9799, 0.8094, 0.9799, 0.4726, 0.9758, 0.4584, 0.9947, 0.424, 0.9799, 0.4499, 0.966, 0.5601, 0.8094, 0.5601, 0.7338, 0.5213, 0.7338, 0.5213, 0.8094, 0.5641, 0.9516, 0.5973, 0.958, 0.576, 0.9799, 0.5501, 0.966, 0.8094, 0.9329, 0.7338, 0.9329, 0.7338, 0.958, 0.8094, 0.958, 0.5671, 0.935, 0.6017, 0.9329, 0.5973, 0.958, 0.5641, 0.9516, 0.4359, 0.9516, 0.4027, 0.958, 0.3983, 0.9329, 0.4329, 0.935, 0.8094, 0.9088, 0.7338, 0.9088, 0.7338, 0.9329, 0.8094, 0.9329, 0.8094, 0.9799, 0.7338, 0.9799, 0.7338, 0.958, 0.8094, 0.958, 0.461, 0.9161, 0.4502, 0.8871, 0.4853, 0.885, 0.4931, 0.9091, 0.4502, 0.8871, 0.4497, 0.8457, 0.4851, 0.8457, 0.4853, 0.885, 0.5584, 0.6973, 0.557, 0.6096, 0.5376, 0.6107, 0.5396, 0.6973, 0.5, 0.6973, 0.5023, 0.604, 0.5295, 0.6044, 0.5274, 0.6973, 0.6973, 0.9192, 0.6094, 0.9203, 0.6079, 0.9362, 0.6973, 0.935, 0.7276, 0.935, 0.6973, 0.935, 0.6973, 0.9516, 0.7276, 0.9516, 0.4604, 0.7276, 0.4604, 0.6973, 0.4416, 0.6973, 0.4416, 0.7276, 0.5706, 0.5393, 0.5911, 0.5627, 0.5498, 0.6006, 0.5386, 0.5687, 0.5198, 0.3408, 0.5255, 0.3066, 0.572, 0.3329, 0.5558, 0.3612, 0.4096, 0.4959, 0.3834, 0.5067, 0.3781, 0.4424, 0.4055, 0.4461, 0.522, 0.9028, 0.5163, 0.8831, 0.538, 0.8818, 0.5426, 0.8983, 0.4837, 0.8913, 0.486, 0.8457, 0.514, 0.8457, 0.5117, 0.8914, 0.486, 0.375, 0.4802, 0.3408, 0.5198, 0.3408, 0.514, 0.375, 0.4329, 0.4497, 0.4055, 0.4461, 0.4177, 0.3984, 0.4416, 0.4159, 0.4897, 0.9356, 0.461, 0.9161, 0.4931, 0.9091, 0.5108, 0.9223, 0.5671, 0.4497, 0.5945, 0.4461, 0.5904, 0.4959, 0.5641, 0.4851, 0.4359, 0.4851, 0.4096, 0.4959, 0.4055, 0.4461, 0.4329, 0.4497, 0.5584, 0.4159, 0.5823, 0.3984, 0.5945, 0.4461, 0.5671, 0.4497, 0.5498, 0.6006, 0.5911, 0.5627, 0.6166, 0.5067, 0.6219, 0.4424, 0.6061, 0.3809, 0.572, 0.3329, 0.5255, 0.3066, 0.4745, 0.3066, 0.428, 0.3329, 0.3939, 0.3809, 0.3781, 0.4424, 0.3834, 0.5067, 0.4089, 0.5627, 0.4502, 0.6006, 0.5, 0.6141, 0.3329, 0.8198, 0.3809, 0.8198, 0.3809, 0.777, 0.3329, 0.777, 0.5274, 0.5368, 0.5386, 0.5687, 0.5, 0.5791, 0.5, 0.5442, 0.4604, 0.3895, 0.4442, 0.3612, 0.4802, 0.3408, 0.486, 0.375, 0.5501, 0.5159, 0.5706, 0.5393, 0.5386, 0.5687, 0.5274, 0.5368, 0.4416, 0.4159, 0.4177, 0.3984, 0.4442, 0.3612, 0.4604, 0.3895, 0.5641, 0.4851, 0.5904, 0.4959, 0.5706, 0.5393, 0.5501, 0.5159, 0.514, 0.9, 0.5213, 0.8797, 0.5601, 0.89, 0.5396, 0.9068, 0.514, 0.375, 0.5198, 0.3408, 0.5558, 0.3612, 0.5396, 0.3895, 0.5396, 0.3895, 0.5558, 0.3612, 0.5823, 0.3984, 0.5584, 0.4159, 0.4726, 0.5368, 0.4614, 0.5687, 0.4294, 0.5393, 0.4499, 0.5159, 0.5, 0.5442, 0.5, 0.5791, 0.4614, 0.5687, 0.4726, 0.5368, 0.4931, 0.9091, 0.4853, 0.885, 0.5163, 0.8831, 0.522, 0.9028, 0.6053, 0.9647, 0.5317, 0.9605, 0.5387, 0.946, 0.6066, 0.95, 0.5295, 0.6044, 0.5315, 0.5267, 0.5529, 0.5317, 0.5515, 0.6053, 0.507, 0.4497, 0.5093, 0.398, 0.5356, 0.409, 0.5335, 0.4562, 0.4793, 0.4519, 0.4815, 0.4002, 0.5093, 0.398, 0.507, 0.4497, 0.5396, 0.7276, 0.5396, 0.6973, 0.514, 0.6973, 0.514, 0.7276, 0.5274, 0.7276, 0.5274, 0.6973, 0.5501, 0.6973, 0.5501, 0.7276, 0.514, 0.6973, 0.5117, 0.6112, 0.4837, 0.6112, 0.486, 0.6973, 0.4499, 0.6973, 0.4516, 0.6051, 0.4748, 0.6042, 0.4726, 0.6973, 0.6973, 0.935, 0.6081, 0.9335, 0.6096, 0.9179, 0.6973, 0.9192, 0.5, 0.5791, 0.5, 0.6141, 0.4502, 0.6006, 0.4614, 0.5687, 0.4802, 0.3408, 0.4745, 0.3066, 0.5255, 0.3066, 0.5198, 0.3408, 0.5386, 0.5687, 0.5498, 0.6006, 0.5, 0.6141, 0.5, 0.5791, 0.4516, 0.6051, 0.4534, 0.5298, 0.477, 0.5257, 0.4748, 0.6042, 0.4442, 0.3612, 0.428, 0.3329, 0.4745, 0.3066, 0.4802, 0.3408, 0.4177, 0.3984, 0.3939, 0.3809, 0.428, 0.3329, 0.4442, 0.3612, 0.5904, 0.4959, 0.6166, 0.5067, 0.5911, 0.5627, 0.5706, 0.5393, 0.4055, 0.4461, 0.3781, 0.4424, 0.3939, 0.3809, 0.4177, 0.3984, 0.5945, 0.4461, 0.6219, 0.4424, 0.6166, 0.5067, 0.5904, 0.4959, 0.4614, 0.5687, 0.4502, 0.6006, 0.4089, 0.5627, 0.4294, 0.5393, 0.5823, 0.3984, 0.6061, 0.3809, 0.6219, 0.4424, 0.5945, 0.4461, 0.4294, 0.5393, 0.4089, 0.5627, 0.3834, 0.5067, 0.4096, 0.4959, 0.7276, 0.9516, 0.6973, 0.9516, 0.6973, 0.966, 0.7276, 0.966, 0.5584, 0.7276, 0.5584, 0.6973, 0.5396, 0.6973, 0.5396, 0.7276, 0.4499, 0.7276, 0.4499, 0.6973, 0.4726, 0.6973, 0.4726, 0.7276, 0.7276, 0.935, 0.6973, 0.935, 0.6973, 0.9192, 0.7276, 0.9192, 0.4726, 0.7276, 0.4726, 0.6973, 0.5, 0.6973, 0.5, 0.7276, 0.514, 0.7276, 0.514, 0.6973, 0.486, 0.6973, 0.486, 0.7276, 0.5, 0.7276, 0.5, 0.6973, 0.5274, 0.6973, 0.5274, 0.7276, 0.486, 0.7276, 0.486, 0.6973, 0.4604, 0.6973, 0.4604, 0.7276, 0.6973, 0.935, 0.6079, 0.9362, 0.6064, 0.9527, 0.6973, 0.9516, 0.4359, 0.6973, 0.4368, 0.6064, 0.4516, 0.6051, 0.4499, 0.6973, 0.7276, 0.966, 0.6973, 0.966, 0.6973, 0.9516, 0.7276, 0.9516, 0.7276, 0.9192, 0.6973, 0.9192, 0.6973, 0.935, 0.7276, 0.935, 0.7276, 0.9516, 0.6973, 0.9516, 0.6973, 0.935, 0.7276, 0.935, 0.5274, 0.6973, 0.5295, 0.6044, 0.5515, 0.6053, 0.5501, 0.6973, 0.6973, 0.966, 0.6053, 0.9647, 0.6066, 0.95, 0.6973, 0.9516, 0.6973, 0.9516, 0.6066, 0.95, 0.6081, 0.9335, 0.6973, 0.935, 0.486, 0.6973, 0.4837, 0.6112, 0.4586, 0.6105, 0.4604, 0.6973, 0.4604, 0.6973, 0.4586, 0.6105, 0.4406, 0.6094, 0.4416, 0.6973, 0.5396, 0.6973, 0.5376, 0.6107, 0.5117, 0.6112, 0.514, 0.6973, 0.557, 0.6096, 0.5556, 0.5538, 0.5356, 0.5592, 0.5376, 0.6107, 0.5556, 0.5538, 0.5543, 0.5301, 0.5335, 0.5442, 0.5356, 0.5592, 0.5543, 0.5301, 0.5529, 0.522, 0.5315, 0.5426, 0.5335, 0.5442, 0.4726, 0.6973, 0.4748, 0.6042, 0.5023, 0.604, 0.5, 0.6973, 0.5515, 0.8831, 0.5501, 0.8457, 0.5274, 0.8457, 0.5295, 0.8818, 0.6081, 0.9335, 0.5465, 0.9298, 0.5538, 0.9148, 0.6096, 0.9179, 0.5465, 0.9298, 0.5108, 0.9223, 0.5301, 0.9101, 0.5538, 0.9148, 0.5108, 0.9223, 0.4931, 0.9091, 0.522, 0.9028, 0.5301, 0.9101, 0.4853, 0.885, 0.4851, 0.8457, 0.5159, 0.8457, 0.5163, 0.8831, 0.5387, 0.946, 0.4897, 0.9356, 0.5108, 0.9223, 0.5465, 0.9298, 0.5315, 0.5267, 0.5335, 0.4562, 0.5543, 0.4704, 0.5529, 0.5317, 0.4313, 0.9225, 0.4171, 0.8891, 0.4502, 0.8871, 0.461, 0.9161, 0.5317, 0.9605, 0.4704, 0.9477, 0.4897, 0.9356, 0.5387, 0.946, 0.5023, 0.604, 0.5047, 0.5246, 0.5315, 0.5267, 0.5295, 0.6044, 0.6066, 0.95, 0.5387, 0.946, 0.5465, 0.9298, 0.6081, 0.9335, 0.4171, 0.8891, 0.4159, 0.8457, 0.4497, 0.8457, 0.4502, 0.8871, 0.4704, 0.9477, 0.4313, 0.9225, 0.461, 0.9161, 0.4897, 0.9356, 0.5047, 0.5246, 0.507, 0.4497, 0.5335, 0.4562, 0.5315, 0.5267, 0.3918, 0.8906, 0.3895, 0.8457, 0.4159, 0.8457, 0.4171, 0.8891, 0.4586, 0.8904, 0.4604, 0.8457, 0.486, 0.8457, 0.4837, 0.8913, 0.4368, 0.6064, 0.4378, 0.5363, 0.4534, 0.5298, 0.4516, 0.6051, 0.4534, 0.5298, 0.4551, 0.4625, 0.4793, 0.4519, 0.477, 0.5257, 0.4406, 0.9205, 0.4222, 0.8888, 0.3953, 0.8904, 0.4153, 0.926, 0.4796, 0.9419, 0.4406, 0.9205, 0.4153, 0.926, 0.4625, 0.9527, 0.4378, 0.5363, 0.4387, 0.4796, 0.4551, 0.4625, 0.4534, 0.5298, 0.4569, 0.926, 0.4586, 0.8904, 0.4837, 0.8913, 0.4815, 0.9293, 0.4551, 0.4625, 0.4569, 0.4153, 0.4815, 0.4002, 0.4793, 0.4519, 0.5093, 0.9298, 0.5117, 0.8914, 0.5376, 0.8906, 0.5356, 0.9274, 0.5117, 0.8914, 0.514, 0.8457, 0.5396, 0.8457, 0.5376, 0.8906, 0.4748, 0.6042, 0.477, 0.5257, 0.5047, 0.5246, 0.5023, 0.604, 0.477, 0.5257, 0.4793, 0.4519, 0.507, 0.4497, 0.5047, 0.5246, 0.4815, 0.9293, 0.4837, 0.8913, 0.5117, 0.8914, 0.5093, 0.9298, 0.5335, 0.4562, 0.5356, 0.409, 0.5556, 0.4313, 0.5543, 0.4704, 0.409, 0.9274, 0.3918, 0.8906, 0.4171, 0.8891, 0.4313, 0.9225, 0.4222, 0.8888, 0.4159, 0.8457, 0.3895, 0.8457, 0.3953, 0.8904, 0.5207, 0.8829, 0.5159, 0.8457, 0.4851, 0.8457, 0.4908, 0.8847, 0.4837, 0.6112, 0.4815, 0.5613, 0.4569, 0.5576, 0.4586, 0.6105, 0.53, 0.9011, 0.5207, 0.8829, 0.4908, 0.8847, 0.5034, 0.9069, 0.538, 0.9051, 0.53, 0.9011, 0.5034, 0.9069, 0.5209, 0.9159, 0.4569, 0.5576, 0.4551, 0.538, 0.4387, 0.5209, 0.4397, 0.5515, 0.4586, 0.6105, 0.4569, 0.5576, 0.4397, 0.5515, 0.4406, 0.6094, 0.4908, 0.8847, 0.4851, 0.8457, 0.4497, 0.8457, 0.456, 0.8867, 0.5034, 0.9069, 0.4908, 0.8847, 0.456, 0.8867, 0.4717, 0.9137, 0.5209, 0.9159, 0.5034, 0.9069, 0.4717, 0.9137, 0.5002, 0.9289, 0.5515, 0.9195, 0.5209, 0.9159, 0.5002, 0.9289, 0.5439, 0.9352, 0.6094, 0.9203, 0.5515, 0.9195, 0.5439, 0.9352, 0.6079, 0.9362, 0.456, 0.8867, 0.4497, 0.8457, 0.4159, 0.8457, 0.4222, 0.8888, 0.6079, 0.9362, 0.5439, 0.9352, 0.5363, 0.9511, 0.6064, 0.9527, 0.4717, 0.9137, 0.456, 0.8867, 0.4222, 0.8888, 0.4406, 0.9205, 0.5002, 0.9289, 0.4717, 0.9137, 0.4406, 0.9205, 0.4796, 0.9419, 0.5396, 0.8457, 0.514, 0.8457, 0.514, 0.8172, 0.5396, 0.8172, 0.5255, 0.8198, 0.4745, 0.8198, 0.4745, 0.777, 0.5255, 0.777, 0.486, 0.8457, 0.4604, 0.8457, 0.4604, 0.8172, 0.486, 0.8172, 0.5067, 0.8198, 0.4424, 0.8198, 0.4424, 0.777, 0.5067, 0.777, 0.4499, 0.8457, 0.4726, 0.8457, 0.4726, 0.8172, 0.4499, 0.8172, 0.4815, 0.5613, 0.4793, 0.5485, 0.4551, 0.538, 0.4569, 0.5576, 0.5315, 0.8983, 0.5295, 0.8818, 0.5023, 0.8813, 0.5047, 0.8964, 0.5356, 0.5592, 0.5335, 0.5442, 0.507, 0.5507, 0.5093, 0.5619, 0.5023, 0.8813, 0.5, 0.8457, 0.4726, 0.8457, 0.4748, 0.8817, 0.507, 0.8971, 0.5047, 0.8964, 0.477, 0.8974, 0.4793, 0.8985, 0.5117, 0.6112, 0.5093, 0.5619, 0.4815, 0.5613, 0.4837, 0.6112, 0.477, 0.8974, 0.4748, 0.8817, 0.4516, 0.8829, 0.4534, 0.9011, 0.5439, 0.9352, 0.5002, 0.9289, 0.4796, 0.9419, 0.5363, 0.9511, 0.4851, 0.8457, 0.4497, 0.8457, 0.4497, 0.8172, 0.4851, 0.8172, 0.4499, 0.5159, 0.4294, 0.5393, 0.4096, 0.4959, 0.4359, 0.4851, 0.4399, 0.8094, 0.4399, 0.7338, 0.4114, 0.7338, 0.4114, 0.8094, 0.8094, 0.9329, 0.7338, 0.9329, 0.7338, 0.9088, 0.8094, 0.9088, 0.4416, 0.9192, 0.4114, 0.9088, 0.4399, 0.89, 0.4604, 0.9068, 0.4604, 0.9068, 0.4399, 0.89, 0.4787, 0.8797, 0.486, 0.9, 0.486, 0.9, 0.4787, 0.8797, 0.5213, 0.8797, 0.514, 0.9, 0.4329, 0.935, 0.3983, 0.9329, 0.4114, 0.9088, 0.4416, 0.9192, 0.5213, 0.8094, 0.5213, 0.7338, 0.4787, 0.7338, 0.4787, 0.8094, 0.5, 0.8094, 0.5, 0.7338, 0.5416, 0.7338, 0.5416, 0.8094, 0.5584, 0.9192, 0.5886, 0.9088, 0.6017, 0.9329, 0.5671, 0.935, 0.5, 0.9793, 0.5, 1.0, 0.4584, 0.9947, 0.4726, 0.9758, 0.5274, 0.9758, 0.5416, 0.9947, 0.5, 1.0, 0.5, 0.9793, 0.5501, 0.966, 0.576, 0.9799, 0.5416, 0.9947, 0.5274, 0.9758, 0.5, 1.0, 0.5416, 0.9947, 0.576, 0.9799, 0.5973, 0.958, 0.6017, 0.9329, 0.5886, 0.9088, 0.5601, 0.89, 0.5213, 0.8797, 0.4787, 0.8797, 0.4399, 0.89, 0.4114, 0.9088, 0.3983, 0.9329, 0.4027, 0.958, 0.424, 0.9799, 0.4584, 0.9947, 0.8094, 0.958, 0.7338, 0.958, 0.7338, 0.9329, 0.8094, 0.9329, 0.5416, 0.8094, 0.5416, 0.7338, 0.576, 0.7338, 0.576, 0.8094, 0.424, 0.8094, 0.424, 0.7338, 0.4584, 0.7338, 0.4584, 0.8094, 0.5886, 0.8094, 0.5886, 0.7338, 0.5601, 0.7338, 0.5601, 0.8094, 0.4787, 0.8094, 0.4787, 0.7338, 0.4399, 0.7338, 0.4399, 0.8094, 0.3809, 0.8198, 0.4424, 0.8198, 0.4424, 0.777, 0.3809, 0.777, 0.5, 0.8457, 0.5274, 0.8457, 0.5274, 0.8172, 0.5, 0.8172, 0.5274, 0.8457, 0.5501, 0.8457, 0.5501, 0.8172, 0.5274, 0.8172, 0.5558, 0.3612, 0.5823, 0.3984, 0.6061, 0.3809, 0.572, 0.3329, 0.4614, 0.5687, 0.4294, 0.5393, 0.4089, 0.5627, 0.4502, 0.6006, 0.5198, 0.3408, 0.5558, 0.3612, 0.572, 0.3329, 0.5255, 0.3066, 0.5, 0.5791, 0.4614, 0.5687, 0.4502, 0.6006, 0.5, 0.6141, 0.4802, 0.3408, 0.5198, 0.3408, 0.5255, 0.3066, 0.4745, 0.3066, 0.5386, 0.5687, 0.5, 0.5791, 0.5, 0.6141, 0.5498, 0.6006, 0.4442, 0.3612, 0.4802, 0.3408, 0.4745, 0.3066, 0.428, 0.3329, 0.5706, 0.5393, 0.5386, 0.5687, 0.5498, 0.6006, 0.5911, 0.5627, 0.4177, 0.3984, 0.4442, 0.3612, 0.428, 0.3329, 0.3939, 0.3809, 0.5904, 0.4959, 0.5706, 0.5393, 0.5911, 0.5627, 0.6166, 0.5067, 0.4055, 0.4461, 0.4177, 0.3984, 0.3939, 0.3809, 0.3781, 0.4424, 0.5945, 0.4461, 0.5904, 0.4959, 0.6166, 0.5067, 0.6219, 0.4424, 0.4096, 0.4959, 0.4055, 0.4461, 0.3781, 0.4424, 0.3834, 0.5067, 0.5823, 0.3984, 0.5945, 0.4461, 0.6219, 0.4424, 0.6061, 0.3809, 0.4294, 0.5393, 0.4096, 0.4959, 0.3834, 0.5067, 0.4089, 0.5627, 0.7276, 0.0484, 0.7276, 0.03397, 0.6973, 0.03397, 0.6973, 0.0484, 0.5584, 0.7276, 0.5396, 0.7276, 0.5396, 0.6973, 0.5584, 0.6973, 0.4499, 0.7276, 0.4726, 0.7276, 0.4726, 0.6973, 0.4499, 0.6973, 0.5396, 0.7276, 0.514, 0.7276, 0.514, 0.6973, 0.5396, 0.6973, 0.4726, 0.7276, 0.5, 0.7276, 0.5, 0.6973, 0.4726, 0.6973, 0.514, 0.7276, 0.486, 0.7276, 0.486, 0.6973, 0.514, 0.6973, 0.5, 0.7276, 0.5274, 0.7276, 0.5274, 0.6973, 0.5, 0.6973, 0.486, 0.7276, 0.4604, 0.7276, 0.4604, 0.6973, 0.486, 0.6973, 0.5274, 0.7276, 0.5501, 0.7276, 0.5501, 0.6973, 0.5274, 0.6973, 0.4604, 0.7276, 0.4416, 0.7276, 0.4416, 0.6973, 0.4604, 0.6973, 0.7276, 0.03397, 0.7276, 0.0484, 0.6973, 0.0484, 0.6973, 0.03397, 0.7276, 0.08083, 0.7276, 0.06498, 0.6973, 0.06498, 0.6973, 0.08083, 0.7276, 0.0484, 0.7276, 0.06498, 0.6973, 0.06498, 0.6973, 0.0484, 0.7276, 0.06498, 0.7276, 0.0484, 0.6973, 0.0484, 0.6973, 0.06498, 0.7276, 0.06498, 0.7276, 0.08083, 0.6973, 0.08083, 0.6973, 0.06498, 0.514, 0.6973, 0.486, 0.6973, 0.4837, 0.6112, 0.5117, 0.6112, 0.486, 0.6973, 0.4604, 0.6973, 0.4586, 0.6105, 0.4837, 0.6112, 0.4604, 0.6973, 0.4416, 0.6973, 0.4406, 0.6094, 0.4586, 0.6105, 0.6973, 0.08083, 0.6973, 0.06498, 0.6079, 0.06376, 0.6094, 0.07972, 0.6973, 0.06498, 0.6973, 0.0484, 0.6064, 0.04732, 0.6079, 0.06376, 0.4359, 0.6973, 0.4499, 0.6973, 0.4516, 0.6051, 0.4368, 0.6064, 0.4499, 0.6973, 0.4726, 0.6973, 0.4748, 0.6042, 0.4516, 0.6051, 0.4726, 0.6973, 0.5, 0.6973, 0.5023, 0.604, 0.4748, 0.6042, 0.5, 0.6973, 0.5274, 0.6973, 0.5295, 0.6044, 0.5023, 0.604, 0.5274, 0.6973, 0.5501, 0.6973, 0.5515, 0.6053, 0.5295, 0.6044, 0.6973, 0.03397, 0.6973, 0.0484, 0.6066, 0.04996, 0.6053, 0.0353, 0.6973, 0.0484, 0.6973, 0.06498, 0.6081, 0.06652, 0.6066, 0.04996, 0.6973, 0.06498, 0.6973, 0.08083, 0.6096, 0.08212, 0.6081, 0.06652, 0.5584, 0.6973, 0.5396, 0.6973, 0.5376, 0.6107, 0.557, 0.6096, 0.5396, 0.6973, 0.514, 0.6973, 0.5117, 0.6112, 0.5376, 0.6107, 0.557, 0.6096, 0.5376, 0.6107, 0.5356, 0.5592, 0.5556, 0.5538, 0.5556, 0.5538, 0.5356, 0.5592, 0.5335, 0.5442, 0.5543, 0.5301, 0.5543, 0.5301, 0.5335, 0.5442, 0.5315, 0.5426, 0.5529, 0.522, 0.522, 0.0972, 0.5426, 0.1017, 0.538, 0.1182, 0.5163, 0.1169, 0.5515, 0.1169, 0.5295, 0.1182, 0.5274, 0.1543, 0.5501, 0.1543, 0.6081, 0.06652, 0.6096, 0.08212, 0.5538, 0.08519, 0.5465, 0.07019, 0.5465, 0.07019, 0.5538, 0.08519, 0.5301, 0.08989, 0.5108, 0.07774, 0.5108, 0.07774, 0.5301, 0.08989, 0.522, 0.0972, 0.4931, 0.09092, 0.4931, 0.09092, 0.522, 0.0972, 0.5163, 0.1169, 0.4853, 0.115, 0.4853, 0.115, 0.5163, 0.1169, 0.5159, 0.1543, 0.4851, 0.1543, 0.6066, 0.04996, 0.6081, 0.06652, 0.5465, 0.07019, 0.5387, 0.05402, 0.5387, 0.05402, 0.5465, 0.07019, 0.5108, 0.07774, 0.4897, 0.06445, 0.4897, 0.06445, 0.5108, 0.07774, 0.4931, 0.09092, 0.461, 0.08394, 0.461, 0.08394, 0.4931, 0.09092, 0.4853, 0.115, 0.4502, 0.1129, 0.4502, 0.1129, 0.4853, 0.115, 0.4851, 0.1543, 0.4497, 0.1543, 0.6053, 0.0353, 0.6066, 0.04996, 0.5387, 0.05402, 0.5317, 0.03948, 0.5317, 0.03948, 0.5387, 0.05402, 0.4897, 0.06445, 0.4704, 0.0523, 0.4704, 0.0523, 0.4897, 0.06445, 0.461, 0.08394, 0.4313, 0.07746, 0.4313, 0.07746, 0.461, 0.08394, 0.4502, 0.1129, 0.4171, 0.1109, 0.4171, 0.1109, 0.4502, 0.1129, 0.4497, 0.1543, 0.4159, 0.1543, 0.5295, 0.6044, 0.5515, 0.6053, 0.5529, 0.5317, 0.5315, 0.5267, 0.5315, 0.5267, 0.5529, 0.5317, 0.5543, 0.4704, 0.5335, 0.4562, 0.5335, 0.4562, 0.5543, 0.4704, 0.5556, 0.4313, 0.5356, 0.409, 0.409, 0.07261, 0.4313, 0.07746, 0.4171, 0.1109, 0.3918, 0.1094, 0.3918, 0.1094, 0.4171, 0.1109, 0.4159, 0.1543, 0.3895, 0.1543, 0.5023, 0.604, 0.5295, 0.6044, 0.5315, 0.5267, 0.5047, 0.5246, 0.5047, 0.5246, 0.5315, 0.5267, 0.5335, 0.4562, 0.507, 0.4497, 0.507, 0.4497, 0.5335, 0.4562, 0.5356, 0.409, 0.5093, 0.398, 0.5093, 0.07021, 0.5356, 0.07261, 0.5376, 0.1094, 0.5117, 0.1086, 0.5117, 0.1086, 0.5376, 0.1094, 0.5396, 0.1543, 0.514, 0.1543, 0.4748, 0.6042, 0.5023, 0.604, 0.5047, 0.5246, 0.477, 0.5257, 0.477, 0.5257, 0.5047, 0.5246, 0.507, 0.4497, 0.4793, 0.4519, 0.4793, 0.4519, 0.507, 0.4497, 0.5093, 0.398, 0.4815, 0.4002, 0.4815, 0.0707, 0.5093, 0.07021, 0.5117, 0.1086, 0.4837, 0.1087, 0.4837, 0.1087, 0.5117, 0.1086, 0.514, 0.1543, 0.486, 0.1543, 0.4516, 0.6051, 0.4748, 0.6042, 0.477, 0.5257, 0.4534, 0.5298, 0.4534, 0.5298, 0.477, 0.5257, 0.4793, 0.4519, 0.4551, 0.4625, 0.4551, 0.4625, 0.4793, 0.4519, 0.4815, 0.4002, 0.4569, 0.4153, 0.4569, 0.07398, 0.4815, 0.0707, 0.4837, 0.1087, 0.4586, 0.1096, 0.4586, 0.1096, 0.4837, 0.1087, 0.486, 0.1543, 0.4604, 0.1543, 0.4368, 0.6064, 0.4516, 0.6051, 0.4534, 0.5298, 0.4378, 0.5363, 0.4378, 0.5363, 0.4534, 0.5298, 0.4551, 0.4625, 0.4387, 0.4796, 0.4796, 0.05809, 0.4625, 0.04733, 0.4153, 0.07398, 0.4406, 0.07949, 0.4406, 0.07949, 0.4153, 0.07398, 0.3953, 0.1096, 0.4222, 0.1112, 0.4222, 0.1112, 0.3953, 0.1096, 0.3895, 0.1543, 0.4159, 0.1543, 0.6079, 0.06376, 0.6064, 0.04732, 0.5363, 0.04886, 0.5439, 0.0648, 0.5439, 0.0648, 0.5363, 0.04886, 0.4796, 0.05809, 0.5002, 0.0711, 0.5002, 0.0711, 0.4796, 0.05809, 0.4406, 0.07949, 0.4717, 0.08627, 0.4717, 0.08627, 0.4406, 0.07949, 0.4222, 0.1112, 0.456, 0.1133, 0.456, 0.1133, 0.4222, 0.1112, 0.4159, 0.1543, 0.4497, 0.1543, 0.6094, 0.07972, 0.6079, 0.06376, 0.5439, 0.0648, 0.5515, 0.08049, 0.5515, 0.08049, 0.5439, 0.0648, 0.5002, 0.0711, 0.5209, 0.0841, 0.5209, 0.0841, 0.5002, 0.0711, 0.4717, 0.08627, 0.5034, 0.09315, 0.5034, 0.09315, 0.4717, 0.08627, 0.456, 0.1133, 0.4908, 0.1153, 0.4908, 0.1153, 0.456, 0.1133, 0.4497, 0.1543, 0.4851, 0.1543, 0.4586, 0.6105, 0.4406, 0.6094, 0.4397, 0.5515, 0.4569, 0.5576, 0.4569, 0.5576, 0.4397, 0.5515, 0.4387, 0.5209, 0.4551, 0.538, 0.538, 0.09486, 0.5209, 0.0841, 0.5034, 0.09315, 0.53, 0.09894, 0.53, 0.09894, 0.5034, 0.09315, 0.4908, 0.1153, 0.5207, 0.1171, 0.5207, 0.1171, 0.4908, 0.1153, 0.4851, 0.1543, 0.5159, 0.1543, 0.4837, 0.6112, 0.4586, 0.6105, 0.4569, 0.5576, 0.4815, 0.5613, 0.4815, 0.5613, 0.4569, 0.5576, 0.4551, 0.538, 0.4793, 0.5485, 0.4793, 0.5485, 0.4551, 0.538, 0.4534, 0.53, 0.477, 0.547, 0.477, 0.1026, 0.4534, 0.09894, 0.4516, 0.1171, 0.4748, 0.1183, 0.4748, 0.1183, 0.4516, 0.1171, 0.4499, 0.1543, 0.4726, 0.1543, 0.5117, 0.6112, 0.4837, 0.6112, 0.4815, 0.5613, 0.5093, 0.5619, 0.5093, 0.5619, 0.4815, 0.5613, 0.4793, 0.5485, 0.507, 0.5507, 0.507, 0.1029, 0.4793, 0.1015, 0.477, 0.1026, 0.5047, 0.1036, 0.5047, 0.1036, 0.477, 0.1026, 0.4748, 0.1183, 0.5023, 0.1187, 0.5023, 0.1187, 0.4748, 0.1183, 0.4726, 0.1543, 0.5, 0.1543, 0.5376, 0.6107, 0.5117, 0.6112, 0.5093, 0.5619, 0.5356, 0.5592, 0.5356, 0.5592, 0.5093, 0.5619, 0.507, 0.5507, 0.5335, 0.5442, 0.5335, 0.09879, 0.507, 0.1029, 0.5047, 0.1036, 0.5315, 0.1017, 0.5315, 0.1017, 0.5047, 0.1036, 0.5023, 0.1187, 0.5295, 0.1182, 0.5295, 0.1182, 0.5023, 0.1187, 0.5, 0.1543, 0.5274, 0.1543, 0.4726, 0.1543, 0.4726, 0.1828, 0.5, 0.1828, 0.5, 0.1543, 0.4499, 0.1543, 0.4499, 0.1828, 0.4726, 0.1828, 0.4726, 0.1543, 0.4851, 0.1543, 0.4851, 0.1828, 0.5159, 0.1828, 0.5159, 0.1543, 0.4497, 0.1543, 0.4497, 0.1828, 0.4851, 0.1828, 0.4851, 0.1543, 0.4159, 0.1543, 0.4159, 0.1828, 0.4497, 0.1828, 0.4497, 0.1543, 0.3895, 0.1543, 0.3895, 0.1828, 0.4159, 0.1828, 0.4159, 0.1543, 0.486, 0.1543, 0.486, 0.1828, 0.4604, 0.1828, 0.4604, 0.1543, 0.514, 0.1543, 0.514, 0.1828, 0.486, 0.1828, 0.486, 0.1543, 0.5396, 0.1543, 0.5396, 0.1828, 0.514, 0.1828, 0.514, 0.1543, 0.4159, 0.1543, 0.4159, 0.1828, 0.3895, 0.1828, 0.3895, 0.1543, 0.4497, 0.1543, 0.4497, 0.1828, 0.4159, 0.1828, 0.4159, 0.1543, 0.4851, 0.1543, 0.4851, 0.1828, 0.4497, 0.1828, 0.4497, 0.1543, 0.5159, 0.1543, 0.5159, 0.1828, 0.4851, 0.1828, 0.4851, 0.1543, 0.5274, 0.1543, 0.5274, 0.1828, 0.5501, 0.1828, 0.5501, 0.1543, 0.5, 0.1543, 0.5, 0.1828, 0.5274, 0.1828, 0.5274, 0.1543, 0.5, 0.1802, 0.5, 0.223, 0.5498, 0.223, 0.5498, 0.1802, 0.5498, 0.1802, 0.5498, 0.223, 0.5911, 0.223, 0.5911, 0.1802, 0.5627, 0.1802, 0.5627, 0.223, 0.5067, 0.223, 0.5067, 0.1802, 0.5067, 0.1802, 0.5067, 0.223, 0.4424, 0.223, 0.4424, 0.1802, 0.4424, 0.1802, 0.4424, 0.223, 0.3809, 0.223, 0.3809, 0.1802, 0.3809, 0.1802, 0.3809, 0.223, 0.3329, 0.223, 0.3329, 0.1802, 0.572, 0.1802, 0.572, 0.223, 0.5255, 0.223, 0.5255, 0.1802, 0.5255, 0.1802, 0.5255, 0.223, 0.4745, 0.223, 0.4745, 0.1802, 0.4745, 0.1802, 0.4745, 0.223, 0.428, 0.223, 0.428, 0.1802, 0.3329, 0.1802, 0.3329, 0.223, 0.3809, 0.223, 0.3809, 0.1802, 0.3809, 0.1802, 0.3809, 0.223, 0.4424, 0.223, 0.4424, 0.1802, 0.4424, 0.1802, 0.4424, 0.223, 0.5067, 0.223, 0.5067, 0.1802, 0.5067, 0.1802, 0.5067, 0.223, 0.5627, 0.223, 0.5627, 0.1802, 0.5498, 0.6006, 0.5, 0.6141, 0.4502, 0.6006, 0.4089, 0.5627, 0.3834, 0.5067, 0.3781, 0.4424, 0.3939, 0.3809, 0.428, 0.3329, 0.4745, 0.3066, 0.5255, 0.3066, 0.572, 0.3329, 0.6061, 0.3809, 0.6219, 0.4424, 0.6166, 0.5067, 0.5911, 0.5627, 0.4089, 0.1802, 0.4089, 0.223, 0.4502, 0.223, 0.4502, 0.1802, 0.4502, 0.1802, 0.4502, 0.223, 0.5, 0.223, 0.5, 0.1802, 0.4499, 0.5159, 0.4359, 0.4851, 0.4096, 0.4959, 0.4294, 0.5393, 0.5584, 0.4159, 0.5671, 0.4497, 0.5945, 0.4461, 0.5823, 0.3984, 0.4359, 0.4851, 0.4329, 0.4497, 0.4055, 0.4461, 0.4096, 0.4959, 0.5671, 0.4497, 0.5641, 0.4851, 0.5904, 0.4959, 0.5945, 0.4461, 0.4329, 0.4497, 0.4416, 0.4159, 0.4177, 0.3984, 0.4055, 0.4461, 0.5641, 0.4851, 0.5501, 0.5159, 0.5706, 0.5393, 0.5904, 0.4959, 0.4416, 0.4159, 0.4604, 0.3895, 0.4442, 0.3612, 0.4177, 0.3984, 0.5501, 0.5159, 0.5274, 0.5368, 0.5386, 0.5687, 0.5706, 0.5393, 0.4604, 0.3895, 0.486, 0.375, 0.4802, 0.3408, 0.4442, 0.3612, 0.5274, 0.5368, 0.5, 0.5442, 0.5, 0.5791, 0.5386, 0.5687, 0.486, 0.375, 0.514, 0.375, 0.5198, 0.3408, 0.4802, 0.3408, 0.5, 0.5442, 0.4726, 0.5368, 0.4614, 0.5687, 0.5, 0.5791, 0.514, 0.375, 0.5396, 0.3895, 0.5558, 0.3612, 0.5198, 0.3408, 0.4726, 0.5368, 0.4499, 0.5159, 0.4294, 0.5393, 0.4614, 0.5687, 0.5396, 0.3895, 0.5584, 0.4159, 0.5823, 0.3984, 0.5558, 0.3612, 0.514, 0.1, 0.5396, 0.09322, 0.5601, 0.11, 0.5213, 0.1203, 0.4329, 0.06498, 0.4416, 0.08083, 0.4114, 0.09119, 0.3983, 0.06715, 0.5, 0.02071, 0.4726, 0.02417, 0.4584, 0.005256, 0.5, 0.0, 0.5671, 0.06498, 0.5641, 0.0484, 0.5973, 0.04201, 0.6017, 0.06715, 0.486, 0.1, 0.514, 0.1, 0.5213, 0.1203, 0.4787, 0.1203, 0.4359, 0.0484, 0.4329, 0.06498, 0.3983, 0.06715, 0.4027, 0.04201, 0.5274, 0.02417, 0.5, 0.02071, 0.5, 0.0, 0.5416, 0.005256, 0.5584, 0.08083, 0.5671, 0.06498, 0.6017, 0.06715, 0.5886, 0.09119, 0.4604, 0.09322, 0.486, 0.1, 0.4787, 0.1203, 0.4399, 0.11, 0.4499, 0.03397, 0.4359, 0.0484, 0.4027, 0.04201, 0.424, 0.02011, 0.5501, 0.03397, 0.5274, 0.02417, 0.5416, 0.005256, 0.576, 0.02011, 0.5396, 0.09322, 0.5584, 0.08083, 0.5886, 0.09119, 0.5601, 0.11, 0.4416, 0.08083, 0.4604, 0.09322, 0.4399, 0.11, 0.4114, 0.09119, 0.4726, 0.02417, 0.4499, 0.03397, 0.424, 0.02011, 0.4584, 0.005256, 0.5641, 0.0484, 0.5501, 0.03397, 0.576, 0.02011, 0.5973, 0.04201, 0.5, 0.0, 0.4584, 0.005256, 0.424, 0.02011, 0.4027, 0.04201, 0.3983, 0.06715, 0.4114, 0.09119, 0.4399, 0.11, 0.4787, 0.1203, 0.5213, 0.1203, 0.5601, 0.11, 0.5886, 0.09119, 0.6017, 0.06715, 0.5973, 0.04201, 0.576, 0.02011, 0.5416, 0.005256, 0.8094, 0.06715, 0.8094, 0.09119, 0.7338, 0.09119, 0.7338, 0.06715, 0.8094, 0.06715, 0.8094, 0.04201, 0.7338, 0.04201, 0.7338, 0.06715, 0.8094, 0.04201, 0.8094, 0.06715, 0.7338, 0.06715, 0.7338, 0.04201, 0.8094, 0.09119, 0.8094, 0.06715, 0.7338, 0.06715, 0.7338, 0.09119, 0.8094, 0.02011, 0.8094, 0.04201, 0.7338, 0.04201, 0.7338, 0.02011, 0.4399, 0.8094, 0.4114, 0.8094, 0.4114, 0.7338, 0.4399, 0.7338, 0.5416, 0.8094, 0.576, 0.8094, 0.576, 0.7338, 0.5416, 0.7338, 0.4787, 0.8094, 0.4399, 0.8094, 0.4399, 0.7338, 0.4787, 0.7338, 0.5, 0.8094, 0.5416, 0.8094, 0.5416, 0.7338, 0.5, 0.7338, 0.5213, 0.8094, 0.4787, 0.8094, 0.4787, 0.7338, 0.5213, 0.7338, 0.4584, 0.8094, 0.5, 0.8094, 0.5, 0.7338, 0.4584, 0.7338, 0.5601, 0.8094, 0.5213, 0.8094, 0.5213, 0.7338, 0.5601, 0.7338, 0.424, 0.8094, 0.4584, 0.8094, 0.4584, 0.7338, 0.424, 0.7338, 0.5886, 0.8094, 0.5601, 0.8094, 0.5601, 0.7338, 0.5886, 0.7338, 0.8094, 0.04201, 0.8094, 0.02011, 0.7338, 0.02011, 0.7338, 0.04201])
me_cylinder_004.use_remesh_fix_poles = True
me_cylinder_004.use_remesh_preserve_attributes = False
me_cylinder_004.update()

# ---- objects
ob_machine = bpy.data.objects.new('machine', me_cylinder)
ob_base = bpy.data.objects.new('base', me_cylinder_003)
ob_poipe = bpy.data.objects.new('poipe', me_cylinder_004)

# ---- transforms, parenting, visibility, modifiers, constraints
ob_machine.location = (0.0, 0.0, 2.583)
ob_machine.rotation_euler = (-1.571, -2.22e-16, 2.22e-16)
ob_machine.scale = (3.171, 2.5, 5.335)
_m = ob_machine.modifiers.new('Auto Smooth', 'NODES')
_m.node_group = ng_auto_smooth
_gi = [s.identifier for s in ng_auto_smooth.interface.items_tree if s.item_type == 'SOCKET' and s.in_out == 'INPUT']
_m[_gi[1]] = 0.9844  # Angle
ob_base.location = (0.0, 0.0, 2.583)
ob_base.rotation_euler = (-1.571, -2.22e-16, 2.22e-16)
ob_base.scale = (3.171, 2.5, 5.335)
_m = ob_base.modifiers.new('Auto Smooth', 'NODES')
_m.node_group = ng_auto_smooth
_gi = [s.identifier for s in ng_auto_smooth.interface.items_tree if s.item_type == 'SOCKET' and s.in_out == 'INPUT']
_m[_gi[1]] = 0.9844  # Angle
ob_poipe.location = (0.0, 0.0, 2.583)
ob_poipe.rotation_euler = (-1.571, -2.22e-16, 2.22e-16)
ob_poipe.scale = (3.171, 2.5, 5.335)
_m = ob_poipe.modifiers.new('Auto Smooth', 'NODES')
_m.node_group = ng_auto_smooth
_gi = [s.identifier for s in ng_auto_smooth.interface.items_tree if s.item_type == 'SOCKET' and s.in_out == 'INPUT']
_m[_gi[1]] = 0.9844  # Angle

# ---- collection membership
col_collection.objects.link(ob_machine)
col_collection.objects.link(ob_base)
col_collection.objects.link(ob_poipe)

# ---- scene / render settings (as saved in the file)
scene.frame_start = 1; scene.frame_end = 250; scene.frame_set(1)
scene.render.engine = 'BLENDER_EEVEE_NEXT'
scene.cycles.sampling_pattern = 'TABULATED_SOBOL'
scene.cycles.use_light_tree = False
scene.view_settings.view_transform = 'Filmic'
bpy.context.view_layer.update()

# ---- added for rendering (the .blend has no active camera and no usable light): camera, sun
cam_auto = bpy.data.cameras.new('AutoCamera')
cam_auto.lens = 50.0
cam_auto.sensor_width = 36.0
cam_auto.clip_end = 1000.0
ob_auto_camera = bpy.data.objects.new('AutoCamera', cam_auto)
scene.collection.objects.link(ob_auto_camera)
ob_auto_camera.location = (20.0705, -24.0845, 18.1795)
ob_auto_camera.rotation_euler = (1.09748, -7.21219e-08, 0.694738)
scene.camera = ob_auto_camera
light_auto_sun = bpy.data.lights.new('AutoSun', 'SUN')
light_auto_sun.energy = 3.0
light_auto_sun.angle = 0.0523599
ob_auto_sun = bpy.data.objects.new('AutoSun', light_auto_sun)
scene.collection.objects.link(ob_auto_sun)
ob_auto_sun.rotation_euler = (0.872665, 0.174533, 0.523599)
bpy.context.view_layer.update()
